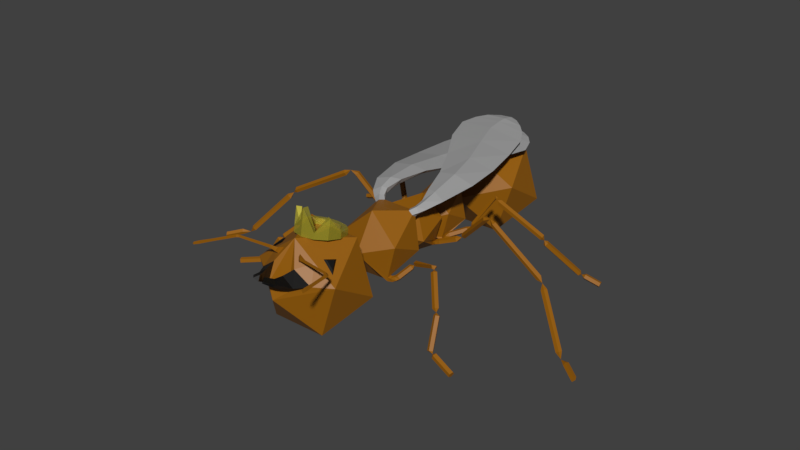 # Source: antQueen.blend  (saved by Blender 2.80.74; exported with 4.5.12 LTS)
import bpy
from mathutils import Matrix  # noqa: F401  (used for matrix-valued properties, if any)

bpy.ops.wm.read_factory_settings(use_empty=True)
scene = bpy.context.scene
scene.name = 'Scene'

# ---- materials (node trees are filled in below, after node groups)
mat_gold = bpy.data.materials.new('Gold')
mat_gold.use_transparent_shadow = False
mat_wing = bpy.data.materials.new('Wing')
mat_wing.use_transparent_shadow = False
mat_skin = bpy.data.materials.new('Skin')
mat_skin.use_transparent_shadow = False
mat_eye = bpy.data.materials.new('Eye')
mat_eye.use_transparent_shadow = False

# ---- material node trees
mat_gold.use_nodes = True; mat_gold.node_tree.nodes.clear()
_N = mat_gold.node_tree.nodes; _L = mat_gold.node_tree.links
n0 = _N.new('ShaderNodeOutputMaterial'); n0.name = 'Material Output'; n0.location = (300, 300)
n1 = _N.new('ShaderNodeBsdfPrincipled'); n1.name = 'Principled BSDF'; n1.location = (10, 300)
n1.distribution = 'GGX'
n1.subsurface_method = 'BURLEY'
n1.inputs[0].default_value = (0.7613, 0.6667, 0.05787, 1.0)
n1.inputs[1].default_value = 0.4625
n1.inputs[2].default_value = 0.3375
n1.inputs[3].default_value = 1.45
n1.inputs[4].default_value = 0.5625
n1.inputs[27].default_value = (0.0, 0.0, 0.0, 1.0)
n1.inputs[28].default_value = 1.0
_L.new(n1.outputs[0], n0.inputs[0])
n0.is_active_output = True
mat_wing.use_nodes = True; mat_wing.node_tree.nodes.clear()
_N = mat_wing.node_tree.nodes; _L = mat_wing.node_tree.links
n0 = _N.new('ShaderNodeOutputMaterial'); n0.name = 'Material Output'; n0.location = (300, 300)
n1 = _N.new('ShaderNodeBsdfPrincipled'); n1.name = 'Principled BSDF'; n1.location = (10, 300)
n1.distribution = 'GGX'
n1.subsurface_method = 'BURLEY'
n1.inputs[0].default_value = (0.3588, 0.3588, 0.3588, 1.0)
n1.inputs[3].default_value = 1.45
n1.inputs[27].default_value = (0.0, 0.0, 0.0, 1.0)
n1.inputs[28].default_value = 1.0
_L.new(n1.outputs[0], n0.inputs[0])
n0.is_active_output = True
mat_skin.use_nodes = True; mat_skin.node_tree.nodes.clear()
_N = mat_skin.node_tree.nodes; _L = mat_skin.node_tree.links
n0 = _N.new('ShaderNodeOutputMaterial'); n0.name = 'Material Output'; n0.location = (300, 300)
n1 = _N.new('ShaderNodeBsdfPrincipled'); n1.name = 'Principled BSDF'; n1.location = (10, 300)
n1.distribution = 'GGX'
n1.subsurface_method = 'BURLEY'
n1.inputs[0].default_value = (0.3108, 0.1127, 0.0, 1.0)
n1.inputs[3].default_value = 1.45
n1.inputs[27].default_value = (0.0, 0.0, 0.0, 1.0)
n1.inputs[28].default_value = 1.0
_L.new(n1.outputs[0], n0.inputs[0])
n0.is_active_output = True
mat_eye.use_nodes = True; mat_eye.node_tree.nodes.clear()
_N = mat_eye.node_tree.nodes; _L = mat_eye.node_tree.links
n0 = _N.new('ShaderNodeOutputMaterial'); n0.name = 'Material Output'; n0.location = (300, 300)
n1 = _N.new('ShaderNodeBsdfPrincipled'); n1.name = 'Principled BSDF'; n1.location = (10, 300)
n1.distribution = 'GGX'
n1.subsurface_method = 'BURLEY'
n1.inputs[0].default_value = (0.0, 0.0, 0.0, 1.0)
n1.inputs[3].default_value = 1.45
n1.inputs[27].default_value = (0.0, 0.0, 0.0, 1.0)
n1.inputs[28].default_value = 1.0
_L.new(n1.outputs[0], n0.inputs[0])
n0.is_active_output = True

# ---- world
world_world = bpy.data.worlds.new('World'); scene.world = world_world
world_world.color = (0.05088, 0.05088, 0.05088)
world_world.use_sun_shadow = False
world_world.sun_shadow_jitter_overblur = 0.0

# ---- meshes
me_cylinder_002 = bpy.data.meshes.new('Cylinder.002')
me_cylinder_002.from_pydata([(0.3679, -2.892, 2.238), (0.3679, -2.892, 2.349), (0.3186, -3.076, 2.238), (0.3186, -3.076, 2.606), (0.184, -3.211, 2.238), (0.184, -3.211, 2.349), (-3.031e-08, -3.26, 2.238), (-3.031e-08, -3.26, 2.726), (-0.184, -3.211, 2.238), (-0.184, -3.211, 2.349), (-0.3186, -3.076, 2.238), (-0.3186, -3.076, 2.606), (-0.3679, -2.892, 2.238), (-0.3679, -2.892, 2.349), (-0.3186, -2.708, 2.238), (-0.3186, -2.708, 2.349), (-0.184, -2.617, 2.229), (-0.184, -2.617, 2.341), (-1.536e-07, -2.587, 2.226), (-1.536e-07, -2.587, 2.337), (0.184, -2.617, 2.229), (0.184, -2.617, 2.341), (0.3186, -2.708, 2.238), (0.3186, -2.708, 2.349), (0.4709, -2.892, 2.238), (0.4079, -3.127, 2.238), (0.4079, -3.127, 2.606), (0.4709, -2.892, 2.349), (0.2355, -3.3, 2.238), (0.2355, -3.3, 2.349), (-4.117e-08, -3.363, 2.238), (-4.117e-08, -3.363, 2.726), (-0.2355, -3.3, 2.238), (-0.2355, -3.3, 2.349), (-0.4079, -3.127, 2.238), (-0.4079, -3.127, 2.606), (-0.4709, -2.892, 2.238), (-0.4709, -2.892, 2.349), (-0.4079, -2.657, 2.238), (-0.4079, -2.657, 2.349), (-0.2355, -2.527, 2.229), (-0.2355, -2.527, 2.341), (-1.984e-07, -2.484, 2.226), (-1.984e-07, -2.484, 2.337), (0.2355, -2.527, 2.229), (0.2355, -2.527, 2.341), (0.4078, -2.657, 2.238), (0.4078, -2.657, 2.349), (0.3098, -0.9462, 2.368), (0.3685, -1.04, 2.368), (0.4544, -0.9381, 2.263), (0.4674, -0.9215, 2.282), (0.547, -0.9763, 2.356), (0.4567, -0.947, 2.441), (0.3855, -0.8893, 2.427), (0.3911, -0.8577, 2.323), (0.5433, -0.8225, 2.358), (0.6715, -0.8945, 2.443), (0.5267, -0.8304, 2.539), (0.432, -0.7723, 2.524), (0.4781, -0.7327, 2.401), (0.6652, -0.5728, 2.515), (0.8338, -0.6553, 2.592), (0.5587, -0.5961, 2.686), (0.3512, -0.5279, 2.677), (0.4234, -0.4694, 2.567), (0.5921, 0.00199, 2.757), (0.9702, -0.008571, 2.812), (0.5305, -0.02885, 2.918), (0.17, -0.01831, 2.863), (0.2803, -0.001637, 2.776), (0.4714, 0.629, 2.942), (0.9378, 0.621, 2.984), (0.3642, 0.6003, 3.092), (-0.1845, 0.6107, 3.038), (-0.03724, 0.6265, 2.955), (0.2924, 1.272, 3.12), (0.8207, 1.262, 3.173), (0.1156, 1.242, 3.275), (-0.6166, 1.252, 3.221), (-0.3724, 1.269, 3.137), (0.1381, 1.803, 3.289), (0.6791, 1.794, 3.333), (-0.07386, 1.776, 3.43), (-0.8073, 1.786, 3.377), (-0.5414, 1.805, 3.278), (0.0852, 2.091, 3.357), (0.4974, 2.076, 3.433), (-0.09678, 2.061, 3.511), (-0.6928, 2.069, 3.472), (-0.4722, 2.091, 3.358), (0.03149, 2.262, 3.434), (0.3065, 2.25, 3.499), (-0.08688, 2.238, 3.559), (-0.5238, 2.243, 3.534), (-0.3528, 2.262, 3.435), (-0.02422, 2.396, 3.516), (0.1112, 2.39, 3.543), (-0.06585, 2.385, 3.573), (-0.2924, 2.387, 3.562), (-0.207, 2.394, 3.523), (-0.06054, 2.447, 3.568), (-0.9218, -2.401, 1.255), (-0.6301, -3.154, 1.98), (-0.5697, -3.195, 0.6479), (-0.713, -3.272, 1.868), (-0.5607, -3.265, 1.98), (-0.5786, -3.595, 1.598), (-0.1958, -3.536, 2.034), (-0.7539, -3.294, 1.79), (-0.6147, -3.096, 1.978), (-0.4981, -3.282, 1.978), (-0.9218, -3.383, 1.63), (-0.4187, -3.846, 1.58), (-0.2613, -3.587, 1.92), (-0.2455, -3.766, 1.45), (-0.1955, -3.889, 1.741), (-0.1989, -3.956, 1.523), (-0.2672, -4.1, 1.657), (-0.1507, -4.024, 1.706), (-0.1567, -4.067, 1.573), (-0.1165, -4.242, 1.692), (-0.05735, -4.159, 1.734), (-0.0419, -4.191, 1.632), (-0.3205, -3.521, 1.952), (-0.4609, -3.442, 1.933), (-0.2424, -3.685, 1.817), (-0.2523, -3.613, 2.028), (-0.2853, -3.645, 1.959), (-0.3291, -3.602, 1.972), (-0.3038, -3.672, 2.051), (-0.3236, -3.674, 1.987), (-0.3411, -3.63, 2.001), (-0.3485, -3.703, 2.064), (-0.3666, -3.698, 2.003), (-0.3706, -3.654, 2.019), (-1.042, -3.776, 2.043), (-1.049, -3.772, 1.994), (-1.053, -3.737, 2.005), (-1.065, -3.79, 2.043), (-1.068, -3.788, 1.993), (-1.091, -3.761, 2.003), (-1.084, -3.807, 2.042), (-1.084, -3.806, 1.992), (-1.116, -3.787, 2.0), (-1.093, -3.831, 2.041), (-1.09, -3.829, 1.991), (-1.129, -3.821, 1.998), (-1.173, -4.127, 2.026), (-1.17, -4.125, 1.977), (-1.207, -4.117, 1.984), (-1.205, -4.246, 2.02), (-1.202, -4.245, 1.971), (-1.239, -4.236, 1.978), (-1.258, -4.452, 2.016), (-1.254, -4.45, 1.958), (-1.298, -4.441, 1.966), (-1.285, -4.544, 2.004), (-1.282, -4.542, 1.958), (-1.317, -4.534, 1.964), (0.0, -1.91, 1.631), (0.0, -2.285, 0.6484), (0.9218, -2.401, 1.255), (0.6301, -3.154, 1.98), (0.5697, -3.195, 0.6479), (0.713, -3.272, 1.868), (0.5607, -3.265, 1.98), (0.0, -3.874, 1.254), (0.5786, -3.595, 1.598), (0.1958, -3.536, 2.034), (0.7539, -3.294, 1.79), (0.6147, -3.096, 1.978), (0.4981, -3.282, 1.978), (0.9218, -3.383, 1.63), (0.4187, -3.846, 1.58), (0.2613, -3.587, 1.92), (0.2455, -3.766, 1.45), (0.1955, -3.889, 1.741), (0.1989, -3.956, 1.523), (0.2672, -4.1, 1.657), (0.1507, -4.024, 1.706), (0.1567, -4.067, 1.573), (0.1165, -4.242, 1.692), (0.05735, -4.159, 1.734), (0.0419, -4.191, 1.632), (0.3205, -3.521, 1.952), (0.4609, -3.442, 1.933), (0.2424, -3.685, 1.817), (0.2523, -3.613, 2.028), (0.2853, -3.645, 1.959), (0.3291, -3.602, 1.972), (0.3038, -3.672, 2.051), (0.3236, -3.674, 1.987), (0.3411, -3.63, 2.001), (0.3485, -3.703, 2.064), (0.3666, -3.698, 2.003), (0.3706, -3.654, 2.019), (1.042, -3.776, 2.043), (1.049, -3.772, 1.994), (1.053, -3.737, 2.005), (1.065, -3.79, 2.043), (1.068, -3.788, 1.993), (1.091, -3.761, 2.003), (1.084, -3.807, 2.042), (1.084, -3.806, 1.992), (1.116, -3.787, 2.0), (1.093, -3.831, 2.041), (1.09, -3.829, 1.991), (1.129, -3.821, 1.998), (1.173, -4.127, 2.026), (1.17, -4.125, 1.977), (1.207, -4.117, 1.984), (1.205, -4.246, 2.02), (1.202, -4.245, 1.971), (1.239, -4.236, 1.978), (1.258, -4.452, 2.016), (1.254, -4.45, 1.958), (1.298, -4.441, 1.966), (1.285, -4.544, 2.004), (1.282, -4.542, 1.958), (1.317, -4.534, 1.964), (0.6071, -0.8922, 1.67), (0.6224, -1.611, 1.855), (0.2641, -0.7517, 2.194), (0.3737, -0.6805, 1.744), (0.3884, -1.335, 1.211), (0.4064, -1.393, 1.256), (0.4123, -1.454, 1.214), (0.398, -1.435, 1.142), (0.3832, -1.361, 1.141), (0.469, -1.34, 1.225), (0.4643, -1.399, 1.26), (0.4873, -1.45, 1.22), (0.5062, -1.423, 1.159), (0.4949, -1.355, 1.162), (0.5262, -1.328, 1.23), (0.5083, -1.376, 1.276), (0.548, -1.432, 1.263), (0.5905, -1.419, 1.208), (0.5771, -1.355, 1.187), (0.5582, -1.319, 1.26), (0.5454, -1.369, 1.305), (0.6022, -1.414, 1.302), (0.65, -1.391, 1.255), (0.6228, -1.333, 1.228), (0.7087, -1.169, 1.458), (0.6946, -1.219, 1.503), (0.7511, -1.264, 1.5), (0.7989, -1.242, 1.453), (0.7731, -1.184, 1.427), (0.7822, -1.191, 1.507), (1.547, -1.597, 1.753), (2.162, -2.129, 0.591), (2.658, -2.237, 0.4406), (2.639, -2.154, 0.3685), (0.8517, -1.154, 1.565), (0.8059, -1.193, 1.603), (0.8012, -1.254, 1.572), (0.8439, -1.253, 1.516), (0.8752, -1.191, 1.512), (1.544, -1.525, 1.774), (1.568, -1.569, 1.822), (1.495, -1.624, 1.823), (1.507, -1.615, 1.763), (1.488, -1.554, 1.752), (2.067, -2.082, 0.5934), (1.524, -1.654, 1.71), (1.584, -1.663, 1.75), (1.626, -1.606, 1.745), (1.593, -1.563, 1.702), (1.53, -1.592, 1.68), (1.856, -1.908, 1.231), (1.916, -1.917, 1.271), (1.958, -1.86, 1.266), (1.925, -1.817, 1.223), (1.862, -1.846, 1.201), (1.941, -1.894, 1.191), (2.132, -2.068, 0.6126), (2.163, -2.127, 0.6363), (2.11, -2.173, 0.641), (2.049, -2.145, 0.6161), (1.925, -1.939, 1.152), (1.987, -1.968, 1.175), (2.042, -1.922, 1.169), (2.014, -1.865, 1.141), (1.941, -1.876, 1.131), (2.667, -2.127, 0.4262), (2.679, -2.178, 0.4707), (2.236, -2.128, 0.6289), (2.224, -2.077, 0.5843), (2.196, -2.104, 0.5267), (2.215, -2.187, 0.5988), (2.191, -2.172, 0.5356), (2.634, -2.222, 0.3775), (-0.6126, -0.901, 1.671), (-0.001274, -0.7464, 1.245), (4.737e-07, -1.629, 2.368), (-0.6255, -1.613, 1.849), (-0.2641, -0.7517, 2.194), (-0.3871, -0.6888, 1.742), (-0.0002797, -0.6035, 1.445), (-0.3883, -1.338, 1.219), (-0.4089, -1.399, 1.258), (-0.4131, -1.457, 1.211), (-0.3951, -1.432, 1.142), (-0.3798, -1.358, 1.147), (-0.4696, -1.344, 1.229), (-0.467, -1.405, 1.26), (-0.4882, -1.452, 1.214), (-0.5039, -1.42, 1.155), (-0.4924, -1.353, 1.164), (-0.5269, -1.331, 1.232), (-0.5116, -1.383, 1.275), (-0.551, -1.438, 1.255), (-0.5906, -1.42, 1.2), (-0.5757, -1.354, 1.186), (-0.5602, -1.325, 1.262), (-0.5501, -1.379, 1.303), (-0.6069, -1.422, 1.294), (-0.6522, -1.395, 1.247), (-0.6233, -1.335, 1.227), (-0.719, -1.191, 1.465), (-0.7079, -1.245, 1.507), (-0.7647, -1.289, 1.498), (-0.81, -1.262, 1.45), (-0.7823, -1.202, 1.431), (-0.7893, -1.216, 1.511), (-1.637, -1.48, 1.747), (-2.592, -1.658, 0.6826), (-3.058, -1.883, 0.5893), (-3.061, -1.814, 0.5026), (-0.8458, -1.173, 1.576), (-0.8103, -1.226, 1.606), (-0.822, -1.282, 1.568), (-0.8647, -1.265, 1.515), (-0.8794, -1.197, 1.52), (-1.612, -1.413, 1.773), (-1.647, -1.455, 1.817), (-1.618, -1.518, 1.809), (-1.567, -1.515, 1.76), (-1.563, -1.45, 1.738), (-2.524, -1.579, 0.6835), (-1.636, -1.534, 1.696), (-1.688, -1.537, 1.745), (-1.717, -1.474, 1.753), (-1.682, -1.432, 1.709), (-1.633, -1.469, 1.674), (-2.106, -1.657, 1.265), (-2.157, -1.66, 1.315), (-2.186, -1.597, 1.323), (-2.151, -1.555, 1.279), (-2.102, -1.592, 1.243), (-2.18, -1.624, 1.234), (-2.577, -1.593, 0.7088), (-2.58, -1.665, 0.7188), (-2.52, -1.686, 0.6849), (-2.484, -1.631, 0.6657), (-2.172, -1.638, 1.174), (-2.209, -1.695, 1.192), (-2.271, -1.676, 1.224), (-2.273, -1.608, 1.227), (-2.212, -1.584, 1.195), (-3.092, -1.782, 0.5563), (-3.09, -1.825, 0.6099), (-2.662, -1.665, 0.7253), (-2.664, -1.623, 0.6717), (-2.633, -1.654, 0.618), (-2.63, -1.724, 0.7047), (-2.612, -1.717, 0.6384), (-3.04, -1.877, 0.5231), (0.4618, -0.5987, 1.73), (0.3204, -0.7099, 2.275), (0.4827, -0.1589, 2.121), (0.2815, -0.02411, 2.052), (0.1944, 0.07198, 1.616), (0.3022, -0.1208, 1.588), (0.296, -0.09301, 1.516), (0.2862, -0.02177, 1.511), (0.2975, -0.003803, 1.577), (0.3103, -0.05403, 1.617), (0.3696, -0.0737, 1.651), (0.3652, -0.1336, 1.623), (0.3793, -0.1249, 1.559), (0.3924, -0.05968, 1.548), (0.3864, -0.02804, 1.605), (0.7898, -0.04231, 1.828), (0.8089, -0.0984, 1.795), (0.8359, -0.08019, 1.735), (0.8334, -0.01285, 1.731), (0.8049, 0.01056, 1.788), (0.9124, -0.03095, 1.833), (1.808, -0.5044, 2.517), (3.12, -0.6179, 1.927), (3.094, -0.563, 1.896), (3.062, -0.5826, 1.839), (0.935, -0.09168, 1.924), (0.9683, -0.1211, 1.871), (1.019, -0.07847, 1.848), (1.017, -0.02265, 1.886), (0.9651, -0.03081, 1.933), (1.631, -0.472, 2.502), (1.663, -0.4993, 2.448), (1.715, -0.4567, 2.427), (1.715, -0.403, 2.467), (1.663, -0.4125, 2.514), (3.068, -0.6497, 1.834), (1.938, -0.4645, 2.465), (1.947, -0.5217, 2.5), (1.902, -0.4791, 2.408), (1.888, -0.5454, 2.408), (1.916, -0.5717, 2.465), (4.349, -1.144, 0.6468), (4.372, -1.117, 0.705), (4.397, -1.055, 0.6923), (4.389, -1.043, 0.6263), (4.359, -1.098, 0.5981), (3.105, -0.6715, 1.888), (3.182, -0.6347, 1.815), (3.304, -0.6435, 1.75), (3.259, -0.6023, 1.715), (3.205, -0.6392, 1.69), (3.215, -0.7034, 1.709), (3.276, -0.706, 1.746), (3.824, -0.8821, 0.859), (3.807, -0.8177, 0.8459), (3.86, -0.7789, 0.8716), (3.909, -0.8192, 0.9006), (3.887, -0.883, 0.8928), (3.933, -0.8474, 0.7668), (4.068, -0.9099, 0.6867), (4.097, -0.855, 0.7149), (4.105, -0.8669, 0.7809), (4.08, -0.9291, 0.7936), (4.057, -0.9557, 0.7354), (0.4292, -0.07962, 1.679), (0.427, -0.03314, 1.631), (0.453, -0.06054, 1.576), (0.4712, -0.124, 1.59), (0.4565, -0.1357, 1.654), (0.004401, -0.5086, 1.35), (-0.4843, -0.6084, 1.721), (-0.3204, -0.7099, 2.275), (-0.499, -0.1728, 2.124), (2.015e-07, -0.2338, 2.464), (-6.77e-09, -0.08106, 2.298), (-0.2956, -0.03544, 2.071), (-0.1896, 0.0555, 1.665), (-0.3174, -0.1341, 1.589), (-0.2819, -0.09507, 1.531), (-0.2559, -0.02802, 1.54), (-0.2876, -0.02043, 1.607), (-0.3232, -0.07479, 1.631), (-0.3939, -0.0869, 1.642), (-0.3912, -0.1393, 1.602), (-0.3805, -0.1153, 1.542), (-0.3767, -0.04818, 1.545), (-0.385, -0.03061, 1.607), (-0.8411, 0.001834, 1.709), (-0.8578, -0.04065, 1.659), (-0.8586, -0.00549, 1.601), (-0.8425, 0.05872, 1.616), (-0.8316, 0.06324, 1.682), (-0.9468, 0.03942, 1.694), (-1.704, -0.4352, 2.487), (-2.981, -0.6018, 1.841), (-2.964, -0.5383, 1.824), (-2.93, -0.54, 1.765), (-0.9524, -0.02027, 1.788), (-0.9945, -0.05054, 1.742), (-1.049, -0.008339, 1.726), (-1.04, 0.04801, 1.762), (-0.9808, 0.04064, 1.801), (-1.533, -0.3945, 2.47), (-1.574, -0.4227, 2.422), (-1.629, -0.3805, 2.408), (-1.622, -0.3262, 2.448), (-1.563, -0.3349, 2.486), (-2.925, -0.6045, 1.746), (-1.841, -0.4046, 2.439), (-1.839, -0.4686, 2.46), (-1.803, -0.401, 2.381), (-1.778, -0.4629, 2.367), (-1.8, -0.5046, 2.416), (-4.26, -1.22, 0.599), (-4.289, -1.187, 0.6511), (-4.305, -1.124, 0.6306), (-4.285, -1.118, 0.5659), (-4.257, -1.178, 0.5464), (-2.957, -0.6426, 1.793), (-3.016, -0.6132, 1.727), (-3.129, -0.6717, 1.676), (-3.125, -0.6085, 1.653), (-3.067, -0.6047, 1.612), (-3.035, -0.6656, 1.61), (-3.074, -0.707, 1.649), (-3.686, -0.9415, 0.8139), (-3.711, -0.8784, 0.8207), (-3.769, -0.8798, 0.8628), (-3.779, -0.9438, 0.882), (-3.728, -0.982, 0.8517), (-3.824, -0.944, 0.7446), (-3.965, -1.007, 0.6636), (-3.993, -0.9477, 0.6832), (-4.013, -0.9533, 0.7479), (-3.997, -1.016, 0.7683), (-3.968, -1.049, 0.7162), (-0.4604, -0.08484, 1.652), (-0.433, -0.03165, 1.62), (-0.4431, -0.04103, 1.555), (-0.4767, -0.1, 1.547), (-0.4874, -0.1271, 1.607), (0.4628, 0.6238, 1.94), (0.3205, 0.5127, 2.509), (0.4452, 0.07795, 2.122), (0.3895, 0.233, 1.589), (0.3361, 0.2275, 1.633), (0.2949, 0.1747, 1.615), (0.3231, 0.1465, 1.566), (0.381, 0.1834, 1.544), (0.4183, 0.2127, 1.613), (0.3581, 0.2129, 1.651), (0.3328, 0.1496, 1.654), (0.3773, 0.1104, 1.618), (0.4302, 0.1493, 1.592), (0.4374, 0.1994, 1.628), (0.3813, 0.2131, 1.669), (0.3694, 0.1588, 1.708), (0.418, 0.1115, 1.69), (0.4601, 0.1366, 1.641), (0.473, 0.2022, 1.656), (0.4226, 0.2325, 1.695), (0.4165, 0.1974, 1.752), (0.463, 0.1454, 1.749), (0.4979, 0.1484, 1.69), (0.7352, 0.3938, 1.797), (0.6849, 0.424, 1.836), (0.6787, 0.3889, 1.893), (0.7252, 0.3369, 1.89), (0.7601, 0.3399, 1.831), (0.7526, 0.4322, 1.907), (1.192, 0.4635, 2.551), (1.135, 0.4844, 2.582), (1.134, 0.5512, 2.576), (1.167, 0.5684, 2.554), (0.8121, 0.5112, 1.939), (0.7525, 0.4908, 1.973), (0.7564, 0.4238, 1.98), (0.8185, 0.4027, 1.951), (0.8529, 0.4567, 1.926), (1.178, 0.5148, 2.53), (1.195, 0.5411, 2.511), (1.207, 0.554, 2.429), (1.253, 0.5451, 2.481), (1.249, 0.5996, 2.52), (1.201, 0.6422, 2.493), (1.175, 0.614, 2.437), (2.0, 0.9868, 1.905), (2.046, 0.9778, 1.957), (2.042, 1.032, 1.997), (1.994, 1.075, 1.97), (1.968, 1.047, 1.913), (2.056, 1.051, 1.895), (2.048, 1.065, 1.803), (2.11, 1.03, 1.807), (2.148, 1.054, 1.859), (2.109, 1.103, 1.888), (2.047, 1.11, 1.853), (2.51, 1.717, 1.225), (2.573, 1.682, 1.229), (2.611, 1.706, 1.281), (2.571, 1.755, 1.31), (2.509, 1.762, 1.275), (2.604, 1.748, 1.244), (2.661, 1.761, 1.171), (2.687, 1.71, 1.208), (2.7, 1.734, 1.27), (2.682, 1.799, 1.272), (2.657, 1.816, 1.21), (2.978, 1.839, 1.087), (3.004, 1.789, 1.124), (3.017, 1.812, 1.186), (2.999, 1.877, 1.187), (2.974, 1.894, 1.126), (-3.972e-07, 0.8947, 2.168), (-0.4853, 0.6225, 1.951), (-0.0006023, 0.6907, 1.566), (-0.3205, 0.5127, 2.509), (5.329e-07, 0.0005069, 2.509), (-0.4654, 0.07573, 2.145), (-0.3838, 0.2381, 1.563), (-0.3565, 0.2311, 1.621), (-0.3112, 0.1789, 1.616), (-0.3136, 0.1513, 1.565), (-0.1981, 0.2028, 1.448), (-0.4249, 0.2174, 1.572), (-0.3845, 0.2161, 1.629), (-0.3614, 0.1527, 1.638), (-0.3876, 0.1149, 1.588), (-0.4269, 0.1548, 1.547), (-0.4485, 0.2035, 1.579), (-0.4132, 0.2157, 1.637), (-0.4169, 0.16, 1.675), (-0.4545, 0.1134, 1.641), (-0.4741, 0.1403, 1.582), (-0.4929, 0.2054, 1.593), (-0.4621, 0.2342, 1.647), (-0.479, 0.1969, 1.701), (-0.5203, 0.1452, 1.681), (-0.5289, 0.1504, 1.614), (-0.7958, 0.392, 1.641), (-0.765, 0.4207, 1.695), (-0.7819, 0.3835, 1.749), (-0.8232, 0.3317, 1.729), (-0.8318, 0.3369, 1.662), (-0.8583, 0.4269, 1.737), (-1.255, 0.4839, 2.398), (-1.192, 0.5087, 2.421), (-1.192, 0.5751, 2.41), (-1.254, 0.5913, 2.38), (-0.9277, 0.5087, 1.759), (-0.8668, 0.4936, 1.791), (-0.8678, 0.4275, 1.803), (-0.9292, 0.4017, 1.779), (-0.9661, 0.4518, 1.752), (-1.294, 0.5349, 2.372), (-1.246, 0.5498, 2.38), (-1.28, 0.5478, 2.309), (-1.304, 0.5575, 2.369), (-1.279, 0.6169, 2.39), (-1.241, 0.6439, 2.343), (-1.241, 0.6012, 2.293), (-2.121, 0.9995, 1.912), (-2.148, 1.009, 1.974), (-2.124, 1.069, 1.997), (-2.081, 1.096, 1.949), (-2.079, 1.053, 1.897), (-2.179, 1.072, 1.908), (-2.246, 1.061, 1.838), (-2.29, 1.075, 1.89), (-2.259, 1.125, 1.927), (-2.195, 1.141, 1.897), (-2.187, 1.102, 1.842), (-2.741, 1.726, 1.3), (-2.785, 1.741, 1.352), (-2.754, 1.79, 1.388), (-2.69, 1.806, 1.359), (-2.682, 1.767, 1.304), (-2.772, 1.803, 1.309), (-2.858, 1.749, 1.276), (-2.874, 1.77, 1.338), (-2.864, 1.837, 1.34), (-2.841, 1.857, 1.279), (-2.838, 1.803, 1.239), (-3.182, 1.795, 1.189), (-3.198, 1.815, 1.252), (-3.188, 1.882, 1.254), (-3.165, 1.903, 1.193), (-3.162, 1.848, 1.153), (-0.9218, 2.362, 2.168), (-0.5697, 2.174, 3.15), (-0.5697, 1.568, 1.561), (-0.9218, 1.38, 2.543), (0.0, 2.853, 2.544), (0.0, 2.479, 1.561), (0.9218, 2.362, 2.168), (0.5697, 2.174, 3.15), (0.5697, 1.568, 1.561), (0.9218, 1.38, 2.543), (0.0, 1.297, 2.974), (0.0, 0.889, 2.167), (-0.5697, -2.589, 2.238), (0.0, -3.5, 2.237), (0.5697, -2.589, 2.238), (0.3685, -0.8762, 2.306), (0.4519, -1.03, 2.303), (-0.4552, -0.9394, 2.263), (-0.4521, -1.03, 2.303), (-0.3685, -1.04, 2.368), (-0.3098, -0.9462, 2.368), (-0.3685, -0.8762, 2.306), (-0.3685, -0.8762, 2.306), (-0.3098, -0.9462, 2.368), (-0.3685, -1.04, 2.368), (-0.4519, -1.03, 2.303), (-0.4544, -0.9381, 2.263), (-0.4674, -0.9215, 2.282), (-0.547, -0.9763, 2.356), (-0.4567, -0.947, 2.441), (-0.3855, -0.8893, 2.427), (-0.3911, -0.8577, 2.323), (-0.5433, -0.8225, 2.358), (-0.6715, -0.8945, 2.443), (-0.5267, -0.8304, 2.539), (-0.432, -0.7723, 2.524), (-0.4781, -0.7327, 2.401), (-0.6618, -0.5431, 2.512), (-0.8402, -0.6223, 2.587), (-0.5574, -0.5637, 2.666), (-0.3428, -0.5012, 2.67), (-0.4167, -0.4447, 2.562), (-0.5921, 0.01334, 2.697), (-0.9702, 0.002784, 2.753), (-0.5305, -0.01211, 2.83), (-0.17, -0.006951, 2.803), (-0.2803, 0.009718, 2.716), (-0.4714, 0.6513, 2.826), (-0.9378, 0.6419, 2.875), (-0.3642, 0.6257, 2.96), (0.1845, 0.6344, 2.914), (0.03724, 0.6475, 2.846), (-0.2924, 1.298, 2.985), (-0.8207, 1.288, 3.037), (-0.1156, 1.274, 3.11), (0.6166, 1.282, 3.07), (0.3724, 1.294, 3.002), (-0.1381, 1.838, 3.106), (-0.6791, 1.827, 3.159), (0.07386, 1.811, 3.243), (0.8073, 1.822, 3.19), (0.5414, 1.832, 3.135), (-0.0852, 2.126, 3.174), (-0.4974, 2.114, 3.237), (0.09678, 2.099, 3.315), (0.6928, 2.106, 3.276), (0.4722, 2.122, 3.194), (-0.03149, 2.302, 3.225), (-0.3065, 2.29, 3.29), (0.08688, 2.278, 3.351), (0.5238, 2.283, 3.326), (0.3528, 2.302, 3.226), (0.02422, 2.436, 3.307), (-0.1112, 2.43, 3.335), (0.06585, 2.425, 3.364), (0.2924, 2.427, 3.354), (0.207, 2.434, 3.314), (0.06054, 2.487, 3.359)], [], [(24, 27, 26, 25), (25, 26, 29, 28), (28, 29, 31, 30), (30, 31, 33, 32), (32, 33, 35, 34), (34, 35, 37, 36), (36, 37, 39, 38), (38, 39, 41, 40), (40, 41, 43, 42), (42, 43, 45, 44), (10, 12, 13, 11), (44, 45, 47, 46), (46, 47, 27, 24), (8, 10, 11, 9), (2, 0, 24, 25), (1, 3, 26, 27), (4, 2, 25, 28), (3, 5, 29, 26), (6, 4, 28, 30), (5, 7, 31, 29), (8, 6, 30, 32), (7, 9, 33, 31), (10, 8, 32, 34), (9, 11, 35, 33), (12, 10, 34, 36), (11, 13, 37, 35), (14, 12, 36, 38), (13, 15, 39, 37), (16, 14, 38, 40), (15, 17, 41, 39), (18, 16, 40, 42), (17, 19, 43, 41), (20, 18, 42, 44), (19, 21, 45, 43), (22, 20, 44, 46), (21, 23, 47, 45), (0, 22, 46, 24), (23, 1, 27, 47), (12, 14, 15, 13), (14, 16, 17, 15), (16, 18, 19, 17), (18, 20, 21, 19), (20, 22, 23, 21), (22, 0, 1, 23), (0, 2, 3, 1), (2, 4, 5, 3), (4, 6, 7, 5), (6, 8, 9, 7), (673, 50, 674, 49, 48), (54, 53, 58, 59), (49, 674, 52, 53), (673, 48, 54, 55), (674, 50, 51, 52), (48, 49, 53, 54), (50, 673, 55, 51), (60, 59, 64, 65), (52, 51, 56, 57), (55, 54, 59, 60), (53, 52, 57, 58), (51, 55, 60, 56), (61, 65, 70, 66), (58, 57, 62, 63), (56, 60, 65, 61), (59, 58, 63, 64), (57, 56, 61, 62), (70, 69, 74, 75), (64, 63, 68, 69), (62, 61, 66, 67), (65, 64, 69, 70), (63, 62, 67, 68), (71, 75, 80, 76), (68, 67, 72, 73), (66, 70, 75, 71), (69, 68, 73, 74), (67, 66, 71, 72), (80, 79, 84, 85), (74, 73, 78, 79), (72, 71, 76, 77), (75, 74, 79, 80), (73, 72, 77, 78), (81, 85, 90, 86), (78, 77, 82, 83), (76, 80, 85, 81), (79, 78, 83, 84), (77, 76, 81, 82), (90, 89, 94, 95), (84, 83, 88, 89), (82, 81, 86, 87), (85, 84, 89, 90), (83, 82, 87, 88), (91, 95, 100, 96), (88, 87, 92, 93), (86, 90, 95, 91), (89, 88, 93, 94), (87, 86, 91, 92), (97, 96, 101), (94, 93, 98, 99), (92, 91, 96, 97), (95, 94, 99, 100), (93, 92, 97, 98), (100, 99, 101), (98, 97, 101), (96, 100, 101), (99, 98, 101), (160, 161, 102), (160, 102, 670), (102, 161, 104), (670, 102, 112), (102, 104, 112), (103, 105, 106), (112, 104, 167), (107, 115, 117, 113), (164, 167, 104), (109, 110, 670, 112), (110, 111, 671, 670), (111, 109, 112, 125, 671), (105, 103, 110, 109), (103, 106, 111, 110), (106, 105, 109, 111), (124, 114, 128, 129), (115, 107, 112, 167), (113, 117, 120, 118), (126, 107, 113, 116), (115, 126, 116, 117), (118, 120, 123, 121), (116, 113, 118, 119), (117, 116, 119, 120), (122, 121, 123), (119, 118, 121, 122), (120, 119, 122, 123), (126, 125, 107), (107, 125, 112), (124, 108, 671, 125), (108, 114, 126, 671), (114, 124, 125, 126), (129, 128, 131, 132), (114, 108, 127, 128), (108, 124, 129, 127), (132, 131, 134, 135), (128, 127, 130, 131), (127, 129, 132, 130), (135, 134, 137, 138), (131, 130, 133, 134), (130, 132, 135, 133), (138, 137, 140, 141), (134, 133, 136, 137), (133, 135, 138, 136), (141, 140, 143, 144), (137, 136, 139, 140), (136, 138, 141, 139), (144, 143, 146, 147), (140, 139, 142, 143), (139, 141, 144, 142), (147, 146, 149, 150), (143, 142, 145, 146), (142, 144, 147, 145), (150, 149, 152, 153), (146, 145, 148, 149), (145, 147, 150, 148), (153, 152, 155, 156), (149, 148, 151, 152), (148, 150, 153, 151), (156, 155, 158, 159), (152, 151, 154, 155), (151, 153, 156, 154), (157, 159, 158), (155, 154, 157, 158), (154, 156, 159, 157), (160, 162, 161), (160, 672, 162), (162, 164, 161), (672, 173, 162), (162, 173, 164), (163, 166, 165), (173, 167, 164), (168, 174, 178, 176), (170, 173, 672, 171), (171, 672, 671, 172), (172, 671, 186, 173, 170), (165, 170, 171, 163), (163, 171, 172, 166), (166, 172, 170, 165), (185, 190, 189, 175), (176, 167, 173, 168), (174, 179, 181, 178), (187, 177, 174, 168), (176, 178, 177, 187), (179, 182, 184, 181), (177, 180, 179, 174), (178, 181, 180, 177), (183, 184, 182), (180, 183, 182, 179), (181, 184, 183, 180), (187, 168, 186), (168, 173, 186), (185, 186, 671, 169), (169, 671, 187, 175), (175, 187, 186, 185), (190, 193, 192, 189), (175, 189, 188, 169), (169, 188, 190, 185), (193, 196, 195, 192), (189, 192, 191, 188), (188, 191, 193, 190), (196, 199, 198, 195), (192, 195, 194, 191), (191, 194, 196, 193), (199, 202, 201, 198), (195, 198, 197, 194), (194, 197, 199, 196), (202, 205, 204, 201), (198, 201, 200, 197), (197, 200, 202, 199), (205, 208, 207, 204), (201, 204, 203, 200), (200, 203, 205, 202), (208, 211, 210, 207), (204, 207, 206, 203), (203, 206, 208, 205), (211, 214, 213, 210), (207, 210, 209, 206), (206, 209, 211, 208), (214, 217, 216, 213), (210, 213, 212, 209), (209, 212, 214, 211), (217, 220, 219, 216), (213, 216, 215, 212), (212, 215, 217, 214), (218, 219, 220), (216, 219, 218, 215), (215, 218, 220, 217), (294, 297, 676, 675), (300, 224, 221, 295), (674, 49, 296, 222), (221, 222, 227, 226), (228, 227, 222, 160), (679, 678, 48, 673, 223, 298), (221, 224, 223, 673, 50), (222, 296, 160), (371, 441, 298, 223), (443, 441, 371), (295, 221, 226, 225), (227, 228, 233, 232), (305, 229, 228, 160, 304), (233, 234, 239, 238), (225, 226, 231, 230), (228, 229, 234, 233), (226, 227, 232, 231), (229, 225, 230, 234), (237, 238, 243, 242), (231, 232, 237, 236), (234, 230, 235, 239), (232, 233, 238, 237), (230, 231, 236, 235), (243, 244, 249, 248), (235, 236, 241, 240), (238, 239, 244, 243), (236, 237, 242, 241), (239, 235, 240, 244), (249, 245, 250), (241, 242, 247, 246), (244, 240, 245, 249), (242, 243, 248, 247), (240, 241, 246, 245), (250, 256, 255), (247, 248, 250), (245, 246, 250), (248, 249, 250), (246, 247, 250), (250, 259, 258), (250, 257, 256), (250, 255, 259), (250, 258, 257), (258, 263, 262, 257), (262, 263, 251), (256, 261, 260, 255), (259, 264, 263, 258), (257, 262, 261, 256), (255, 260, 264, 259), (251, 269, 270), (260, 261, 251), (263, 264, 251), (261, 262, 251), (264, 260, 251), (267, 266, 271, 272), (251, 267, 268), (251, 266, 267), (251, 270, 266), (251, 268, 269), (271, 275, 276), (270, 269, 274, 275), (266, 270, 275, 271), (268, 267, 272, 273), (269, 268, 273, 274), (276, 283, 284), (273, 272, 276), (274, 273, 276), (272, 271, 276), (275, 274, 276), (285, 284, 277, 265), (276, 281, 282), (276, 284, 285), (276, 285, 281), (276, 282, 283), (278, 279, 252), (281, 285, 265, 280), (283, 282, 279, 278), (284, 283, 278, 277), (282, 281, 280, 279), (252, 288, 289), (277, 278, 252), (265, 277, 252), (279, 280, 252), (280, 265, 252), (290, 289, 286, 254), (252, 289, 290), (252, 292, 291), (252, 290, 292), (252, 291, 288), (286, 287, 253, 293, 254), (292, 290, 254, 293), (288, 291, 253, 287), (289, 288, 287, 286), (291, 292, 293, 253), (300, 295, 294, 299), (677, 676, 297, 296), (294, 302, 303, 297), (304, 160, 297, 303), (294, 675, 679, 298, 299), (297, 160, 296), (295, 301, 302, 294), (303, 308, 309, 304), (309, 314, 315, 310), (301, 306, 307, 302), (304, 309, 310, 305), (302, 307, 308, 303), (305, 310, 306, 301), (313, 318, 319, 314), (307, 312, 313, 308), (310, 315, 311, 306), (308, 313, 314, 309), (306, 311, 312, 307), (319, 324, 325, 320), (311, 316, 317, 312), (314, 319, 320, 315), (312, 317, 318, 313), (315, 320, 316, 311), (325, 326, 321), (317, 322, 323, 318), (320, 325, 321, 316), (318, 323, 324, 319), (316, 321, 322, 317), (326, 331, 332), (323, 326, 324), (321, 326, 322), (324, 326, 325), (322, 326, 323), (326, 334, 335), (326, 332, 333), (326, 335, 331), (326, 333, 334), (334, 333, 338, 339), (338, 327, 339), (332, 331, 336, 337), (335, 334, 339, 340), (333, 332, 337, 338), (331, 335, 340, 336), (327, 346, 345), (336, 327, 337), (339, 327, 340), (337, 327, 338), (340, 327, 336), (343, 348, 347, 342), (327, 344, 343), (327, 343, 342), (327, 342, 346), (327, 345, 344), (347, 352, 351), (346, 351, 350, 345), (342, 347, 351, 346), (344, 349, 348, 343), (345, 350, 349, 344), (352, 360, 359), (349, 352, 348), (350, 352, 349), (348, 352, 347), (351, 352, 350), (361, 341, 353, 360), (352, 358, 357), (352, 361, 360), (352, 357, 361), (352, 359, 358), (354, 328, 355), (357, 356, 341, 361), (359, 354, 355, 358), (360, 353, 354, 359), (358, 355, 356, 357), (328, 365, 364), (353, 328, 354), (341, 328, 353), (355, 328, 356), (356, 328, 341), (366, 330, 362, 365), (328, 366, 365), (328, 367, 368), (328, 368, 366), (328, 364, 367), (362, 330, 369, 329, 363), (368, 369, 330, 366), (364, 363, 329, 367), (365, 362, 363, 364), (367, 329, 369, 368), (300, 439, 370, 224), (224, 370, 371, 223), (374, 446, 593, 518), (371, 370, 372), (371, 372, 443), (372, 379, 378, 374, 373), (370, 439, 376, 375), (443, 372, 373, 444), (586, 587, 512), (378, 379, 380, 384), (370, 375, 379, 372), (435, 434, 385, 389), (376, 377, 383, 382), (379, 375, 381, 380), (377, 378, 384, 383), (375, 376, 382, 381), (388, 389, 390), (437, 436, 388, 387), (434, 438, 386, 385), (436, 435, 389, 388), (438, 437, 387, 386), (390, 395, 399), (386, 387, 390), (389, 385, 390), (387, 388, 390), (385, 386, 390), (390, 398, 397), (390, 396, 395), (390, 399, 398), (390, 397, 396), (402, 403, 391), (391, 410, 407), (400, 401, 391), (403, 404, 391), (401, 402, 391), (404, 400, 391), (429, 430, 414, 415), (391, 407, 406), (391, 408, 409), (391, 409, 410), (391, 406, 408), (409, 405, 416, 410), (416, 392, 407, 410), (432, 433, 411, 412), (408, 394, 405, 409), (407, 392, 393, 406), (405, 394, 417), (406, 393, 394, 408), (433, 429, 415, 411), (430, 431, 413, 414), (431, 432, 412, 413), (417, 420, 421), (392, 416, 417), (394, 393, 417), (416, 405, 417), (393, 392, 417), (417, 421, 422), (417, 419, 420), (417, 422, 418), (417, 418, 419), (421, 423, 427, 422), (425, 424, 420, 419), (427, 423, 428), (419, 418, 426, 425), (427, 426, 418, 422), (424, 423, 421, 420), (428, 432, 431), (424, 425, 428), (425, 426, 428), (423, 424, 428), (426, 427, 428), (398, 403, 402, 397), (428, 430, 429), (428, 433, 432), (428, 429, 433), (428, 431, 430), (395, 400, 404, 399), (396, 401, 400, 395), (399, 404, 403, 398), (397, 402, 401, 396), (415, 414, 413, 412, 411), (381, 382, 437, 438), (383, 384, 435, 436), (380, 381, 438, 434), (382, 383, 436, 437), (384, 380, 434, 435), (299, 440, 439, 300), (298, 441, 440, 299), (441, 442, 440), (441, 443, 442), (442, 445, 446, 450, 451), (440, 447, 448, 439), (443, 444, 445, 442), (450, 456, 452, 451), (440, 442, 451, 447), (507, 461, 457, 506), (448, 454, 455, 449), (451, 452, 453, 447), (449, 455, 456, 450), (447, 453, 454, 448), (460, 462, 461), (509, 459, 460, 508), (506, 457, 458, 510), (508, 460, 461, 507), (510, 458, 459, 509), (462, 471, 467), (458, 462, 459), (461, 462, 457), (459, 462, 460), (457, 462, 458), (462, 469, 470), (462, 467, 468), (462, 470, 471), (462, 468, 469), (474, 463, 475), (463, 479, 482), (472, 463, 473), (475, 463, 476), (473, 463, 474), (476, 463, 472), (501, 487, 486, 502), (463, 478, 479), (463, 481, 480), (463, 482, 481), (463, 480, 478), (481, 482, 488, 477), (488, 482, 479, 464), (504, 484, 483, 505), (480, 481, 477, 466), (479, 478, 465, 464), (477, 489, 466), (478, 480, 466, 465), (505, 483, 487, 501), (502, 486, 485, 503), (503, 485, 484, 504), (489, 493, 492), (464, 489, 488), (466, 489, 465), (488, 489, 477), (465, 489, 464), (489, 494, 493), (489, 492, 491), (489, 490, 494), (489, 491, 490), (493, 494, 499, 495), (497, 491, 492, 496), (499, 500, 495), (491, 497, 498, 490), (499, 494, 490, 498), (496, 492, 493, 495), (500, 503, 504), (496, 500, 497), (497, 500, 498), (495, 500, 496), (498, 500, 499), (470, 469, 474, 475), (500, 501, 502), (500, 504, 505), (500, 505, 501), (500, 502, 503), (467, 471, 476, 472), (468, 467, 472, 473), (471, 470, 475, 476), (469, 468, 473, 474), (487, 483, 484, 485, 486), (453, 510, 509, 454), (455, 508, 507, 456), (452, 506, 510, 453), (454, 509, 508, 455), (456, 507, 506, 452), (583, 511, 585), (511, 583, 512), (511, 512, 513), (511, 513, 516, 515), (666, 660, 663), (512, 587, 513), (678, 677, 296, 49, 48), (585, 511, 515, 514), (517, 518, 523, 522), (450, 446, 374, 378, 377, 449), (521, 522, 527, 526), (515, 516, 521, 520), (518, 514, 519, 523), (516, 517, 522, 521), (514, 515, 520, 519), (527, 528, 533, 532), (519, 520, 525, 524), (522, 523, 528, 527), (520, 521, 526, 525), (523, 519, 524, 528), (531, 532, 537, 536), (525, 526, 531, 530), (528, 524, 529, 533), (526, 527, 532, 531), (524, 525, 530, 529), (537, 538, 539), (529, 530, 535, 534), (532, 533, 538, 537), (530, 531, 536, 535), (533, 529, 534, 538), (539, 547, 546), (535, 536, 539), (538, 534, 539), (536, 537, 539), (534, 535, 539), (547, 548, 549, 540), (539, 545, 544), (539, 548, 547), (539, 546, 545), (539, 544, 548), (542, 541, 550), (545, 546, 541, 542), (548, 544, 543, 549), (546, 547, 540, 541), (544, 545, 542, 543), (550, 554, 555), (549, 543, 550), (540, 549, 550), (543, 542, 550), (541, 540, 550), (554, 553, 558, 559), (550, 551, 552), (550, 553, 554), (550, 555, 551), (550, 552, 553), (556, 560, 561), (552, 551, 556, 557), (555, 554, 559, 560), (551, 555, 560, 556), (553, 552, 557, 558), (561, 564, 565), (558, 557, 561), (559, 558, 561), (557, 556, 561), (560, 559, 561), (562, 566, 571, 567), (561, 562, 563), (561, 565, 566), (561, 566, 562), (561, 563, 564), (571, 570, 572), (564, 563, 568, 569), (565, 564, 569, 570), (563, 562, 567, 568), (566, 565, 570, 571), (572, 574, 575), (567, 571, 572), (569, 568, 572), (570, 569, 572), (568, 567, 572), (574, 573, 578, 579), (572, 575, 576), (572, 573, 574), (572, 576, 577), (572, 577, 573), (581, 580, 579, 578, 582), (577, 576, 581, 582), (573, 577, 582, 578), (575, 574, 579, 580), (576, 575, 580, 581), (583, 585, 584), (584, 586, 583), (584, 588, 586), (584, 590, 591, 588), (586, 588, 587), (585, 589, 590, 584), (592, 597, 598, 593), (596, 601, 602, 597), (590, 595, 596, 591), (593, 598, 594, 589), (591, 596, 597, 592), (589, 594, 595, 590), (602, 607, 608, 603), (594, 599, 600, 595), (597, 602, 603, 598), (595, 600, 601, 596), (598, 603, 599, 594), (606, 611, 612, 607), (600, 605, 606, 601), (603, 608, 604, 599), (601, 606, 607, 602), (599, 604, 605, 600), (612, 614, 613), (604, 609, 610, 605), (607, 612, 613, 608), (605, 610, 611, 606), (608, 613, 609, 604), (614, 621, 622), (610, 614, 611), (613, 614, 609), (611, 614, 612), (609, 614, 610), (622, 615, 624, 623), (614, 619, 620), (614, 622, 623), (614, 620, 621), (614, 623, 619), (617, 625, 616), (620, 617, 616, 621), (623, 624, 618, 619), (621, 616, 615, 622), (619, 618, 617, 620), (625, 630, 629), (624, 625, 618), (615, 625, 624), (618, 625, 617), (616, 625, 615), (629, 634, 633, 628), (625, 627, 626), (625, 629, 628), (625, 626, 630), (625, 628, 627), (631, 636, 635), (627, 632, 631, 626), (630, 635, 634, 629), (626, 631, 635, 630), (628, 633, 632, 627), (636, 640, 639), (633, 636, 632), (634, 636, 633), (632, 636, 631), (635, 636, 634), (637, 642, 646, 641), (636, 638, 637), (636, 641, 640), (636, 637, 641), (636, 639, 638), (646, 647, 645), (639, 644, 643, 638), (640, 645, 644, 639), (638, 643, 642, 637), (641, 646, 645, 640), (647, 650, 649), (642, 647, 646), (644, 647, 643), (645, 647, 644), (643, 647, 642), (649, 654, 653, 648), (647, 651, 650), (647, 649, 648), (647, 652, 651), (647, 648, 652), (656, 657, 653, 654, 655), (652, 657, 656, 651), (648, 653, 657, 652), (650, 655, 654, 649), (651, 656, 655, 650), (662, 663, 658), (662, 658, 659), (658, 663, 660), (659, 658, 661), (658, 660, 661), (659, 661, 668), (661, 660, 669), (668, 661, 669), (666, 669, 660), (668, 665, 659), (670, 672, 160), (662, 664, 663), (662, 665, 664), (664, 666, 663), (665, 667, 664), (664, 667, 666), (665, 668, 667), (667, 669, 666), (668, 669, 667), (588, 445, 444, 587), (513, 587, 444, 373), (446, 445, 588, 591), (592, 446, 591), (517, 516, 374), (374, 516, 513, 373), (593, 446, 592), (517, 374, 518), (518, 593, 589, 585, 514), (449, 377, 376, 439, 448), (229, 305, 301, 295, 225), (164, 104, 161), (659, 665, 662), (187, 671, 126, 115, 167, 176), (586, 512, 583), (670, 671, 672), (221, 50, 674, 222), (680, 684, 683, 682, 681), (688, 687, 692, 693), (682, 683, 686, 687), (680, 681, 688, 689), (683, 684, 685, 686), (681, 682, 687, 688), (684, 680, 689, 685), (694, 693, 698, 699), (686, 685, 690, 691), (689, 688, 693, 694), (687, 686, 691, 692), (685, 689, 694, 690), (695, 699, 704, 700), (692, 691, 696, 697), (690, 694, 699, 695), (693, 692, 697, 698), (691, 690, 695, 696), (704, 703, 708, 709), (698, 697, 702, 703), (696, 695, 700, 701), (699, 698, 703, 704), (697, 696, 701, 702), (705, 709, 714, 710), (702, 701, 706, 707), (700, 704, 709, 705), (703, 702, 707, 708), (701, 700, 705, 706), (714, 713, 718, 719), (708, 707, 712, 713), (706, 705, 710, 711), (709, 708, 713, 714), (707, 706, 711, 712), (715, 719, 724, 720), (712, 711, 716, 717), (710, 714, 719, 715), (713, 712, 717, 718), (711, 710, 715, 716), (724, 723, 728, 729), (718, 717, 722, 723), (716, 715, 720, 721), (719, 718, 723, 724), (717, 716, 721, 722), (725, 729, 734, 730), (722, 721, 726, 727), (720, 724, 729, 725), (723, 722, 727, 728), (721, 720, 725, 726), (731, 730, 735), (728, 727, 732, 733), (726, 725, 730, 731), (729, 728, 733, 734), (727, 726, 731, 732), (734, 733, 735), (732, 731, 735), (730, 734, 735), (733, 732, 735)])
me_cylinder_002.polygons.foreach_set('material_index', [0, 0, 0, 0, 0, 0, 0, 0, 0, 0, 0, 0, 0, 0, 0, 0, 0, 0, 0, 0, 0, 0, 0, 0, 0, 0, 0, 0, 0, 0, 0, 0, 0, 0, 0, 0, 0, 0, 0, 0, 0, 0, 0, 0, 0, 0, 0, 0, 1, 1, 1, 1, 1, 1, 1, 1, 1, 1, 1, 1, 1, 1, 1, 1, 1, 1, 1, 1, 1, 1, 1, 1, 1, 1, 1, 1, 1, 1, 1, 1, 1, 1, 1, 1, 1, 1, 1, 1, 1, 1, 1, 1, 1, 1, 1, 1, 1, 1, 1, 1, 1, 1, 1, 1, 2, 2, 2, 2, 2, 3, 2, 3, 2, 2, 2, 2, 3, 3, 3, 2, 2, 3, 3, 3, 3, 3, 3, 3, 3, 3, 2, 2, 2, 2, 2, 2, 2, 2, 2, 2, 2, 2, 2, 2, 2, 2, 2, 2, 2, 2, 2, 2, 2, 2, 2, 2, 2, 2, 2, 2, 2, 2, 2, 2, 2, 2, 2, 2, 2, 2, 2, 2, 2, 3, 2, 3, 2, 2, 2, 3, 3, 3, 2, 2, 3, 3, 3, 3, 3, 3, 3, 3, 3, 2, 2, 2, 2, 2, 2, 2, 2, 2, 2, 2, 2, 2, 2, 2, 2, 2, 2, 2, 2, 2, 2, 2, 2, 2, 2, 2, 2, 2, 2, 2, 2, 2, 2, 2, 2, 2, 2, 2, 2, 2, 2, 2, 2, 2, 2, 2, 2, 2, 2, 2, 2, 2, 2, 2, 2, 2, 2, 2, 2, 2, 2, 2, 2, 2, 2, 2, 2, 2, 2, 2, 2, 2, 2, 2, 2, 2, 2, 2, 2, 2, 2, 2, 2, 2, 2, 2, 2, 2, 2, 2, 2, 2, 2, 2, 2, 2, 2, 2, 2, 2, 2, 2, 2, 2, 2, 2, 2, 2, 2, 2, 2, 2, 2, 2, 2, 2, 2, 2, 2, 2, 2, 2, 2, 2, 2, 2, 2, 2, 2, 2, 2, 2, 2, 2, 2, 2, 2, 2, 2, 2, 2, 2, 2, 2, 2, 2, 2, 2, 2, 2, 2, 2, 2, 2, 2, 2, 2, 2, 2, 2, 2, 2, 2, 2, 2, 2, 2, 2, 2, 2, 2, 2, 2, 2, 2, 2, 2, 2, 2, 2, 2, 2, 2, 2, 2, 2, 2, 2, 2, 2, 2, 2, 2, 2, 2, 2, 2, 2, 2, 2, 2, 2, 2, 2, 2, 2, 2, 2, 2, 2, 2, 2, 2, 2, 2, 2, 2, 2, 2, 2, 2, 2, 2, 2, 2, 2, 2, 2, 2, 2, 2, 2, 2, 2, 2, 2, 2, 2, 2, 2, 2, 2, 2, 2, 2, 2, 2, 2, 2, 2, 2, 2, 2, 2, 2, 2, 2, 2, 2, 2, 2, 2, 2, 2, 2, 2, 2, 2, 2, 2, 2, 2, 2, 2, 2, 2, 2, 2, 2, 2, 2, 2, 2, 2, 2, 2, 2, 2, 2, 2, 2, 2, 2, 2, 2, 2, 2, 2, 2, 2, 2, 2, 2, 2, 2, 2, 2, 2, 2, 2, 2, 2, 2, 2, 2, 2, 2, 2, 2, 2, 2, 2, 2, 2, 2, 2, 2, 2, 2, 2, 2, 2, 2, 2, 2, 2, 2, 2, 2, 2, 2, 2, 2, 2, 2, 2, 2, 2, 2, 2, 2, 2, 2, 2, 2, 2, 2, 2, 2, 2, 2, 2, 2, 2, 2, 2, 2, 2, 2, 2, 2, 2, 2, 2, 2, 2, 2, 2, 2, 2, 2, 2, 2, 2, 2, 2, 2, 2, 2, 2, 2, 2, 2, 2, 2, 2, 2, 2, 2, 2, 2, 2, 2, 2, 2, 2, 2, 2, 2, 2, 2, 2, 2, 2, 2, 2, 2, 2, 2, 2, 2, 2, 2, 2, 2, 2, 2, 2, 2, 2, 2, 2, 2, 2, 2, 2, 2, 2, 2, 2, 2, 2, 2, 2, 2, 2, 2, 2, 2, 2, 2, 2, 2, 2, 2, 2, 2, 2, 2, 2, 2, 2, 2, 2, 2, 2, 2, 2, 2, 2, 2, 2, 2, 2, 2, 2, 2, 2, 2, 2, 2, 2, 2, 2, 2, 2, 2, 2, 2, 2, 2, 2, 2, 2, 2, 2, 2, 2, 2, 2, 2, 2, 2, 2, 2, 2, 2, 2, 2, 2, 2, 2, 2, 2, 2, 2, 2, 2, 2, 2, 2, 2, 2, 2, 2, 2, 2, 2, 2, 2, 2, 2, 2, 2, 2, 2, 2, 2, 2, 2, 2, 2, 2, 2, 2, 2, 2, 2, 2, 2, 2, 2, 2, 2, 2, 2, 2, 2, 2, 2, 2, 2, 2, 2, 2, 2, 2, 2, 2, 2, 2, 2, 2, 2, 2, 2, 2, 2, 2, 2, 2, 2, 2, 2, 2, 2, 2, 2, 2, 2, 2, 2, 2, 2, 2, 2, 2, 2, 2, 2, 2, 1, 1, 1, 1, 1, 1, 1, 1, 1, 1, 1, 1, 1, 1, 1, 1, 1, 1, 1, 1, 1, 1, 1, 1, 1, 1, 1, 1, 1, 1, 1, 1, 1, 1, 1, 1, 1, 1, 1, 1, 1, 1, 1, 1, 1, 1, 1, 1, 1, 1, 1, 1, 1, 1, 1, 1])
_uv = me_cylinder_002.uv_layers.new(name='UVMap')
_uv.uv.foreach_set('vector', [1.0, 0.5, 1.0, 1.0, 0.9167, 1.0, 0.9167, 0.5, 0.9167, 0.5, 0.9167, 1.0, 0.8333, 1.0, 0.8333, 0.5, 0.8333, 0.5, 0.8333, 1.0, 0.75, 1.0, 0.75, 0.5, 0.75, 0.5, 0.75, 1.0, 0.6667, 1.0, 0.6667, 0.5, 0.6667, 0.5, 0.6667, 1.0, 0.5833, 1.0, 0.5833, 0.5, 0.5833, 0.5, 0.5833, 1.0, 0.5, 1.0, 0.5, 0.5, 0.5, 0.5, 0.5, 1.0, 0.4167, 1.0, 0.4167, 0.5, 0.4167, 0.5, 0.4167, 1.0, 0.3333, 1.0, 0.3333, 0.5, 0.3333, 0.5, 0.3333, 1.0, 0.25, 1.0, 0.25, 0.5, 0.25, 0.5, 0.25, 1.0, 0.1667, 1.0, 0.1667, 0.5, 0.8437, 0.08763, 0.75, 0.06251, 0.25, 0.06251, 0.3437, 0.08763, 0.1667, 0.5, 0.1667, 1.0, 0.08333, 1.0, 0.08333, 0.5, 0.08333, 0.5, 0.08333, 1.0, 7.451e-08, 1.0, 7.451e-08, 0.5, 0.9124, 0.1563, 0.8437, 0.08763, 0.3437, 0.08763, 0.4124, 0.1563, 0.8437, 0.4124, 0.75, 0.4375, 0.75, 0.49, 0.87, 0.4578, 0.25, 0.4375, 0.3437, 0.4124, 0.37, 0.4578, 0.25, 0.49, 0.9124, 0.3437, 0.8437, 0.4124, 0.87, 0.4578, 0.9578, 0.37, 0.3437, 0.4124, 0.4124, 0.3437, 0.4578, 0.37, 0.37, 0.4578, 0.9375, 0.25, 0.9124, 0.3437, 0.9578, 0.37, 0.99, 0.25, 0.4124, 0.3437, 0.4375, 0.25, 0.49, 0.25, 0.4578, 0.37, 0.9124, 0.1563, 0.9375, 0.25, 0.99, 0.25, 0.9578, 0.13, 0.4375, 0.25, 0.4124, 0.1563, 0.4578, 0.13, 0.49, 0.25, 0.8437, 0.08763, 0.9124, 0.1563, 0.9578, 0.13, 0.87, 0.04215, 0.4124, 0.1563, 0.3437, 0.08763, 0.37, 0.04215, 0.4578, 0.13, 0.75, 0.06251, 0.8437, 0.08763, 0.87, 0.04215, 0.75, 0.01, 0.3437, 0.08763, 0.25, 0.06251, 0.25, 0.01, 0.37, 0.04215, 0.6563, 0.08763, 0.75, 0.06251, 0.75, 0.01, 0.63, 0.04215, 0.25, 0.06251, 0.1563, 0.08763, 0.13, 0.04215, 0.25, 0.01, 0.5876, 0.1563, 0.6563, 0.08763, 0.63, 0.04215, 0.5422, 0.13, 0.1563, 0.08763, 0.08763, 0.1563, 0.04215, 0.13, 0.13, 0.04215, 0.5625, 0.25, 0.5876, 0.1563, 0.5422, 0.13, 0.51, 0.25, 0.08763, 0.1563, 0.06251, 0.25, 0.01, 0.25, 0.04215, 0.13, 0.5876, 0.3437, 0.5625, 0.25, 0.51, 0.25, 0.5422, 0.37, 0.06251, 0.25, 0.08763, 0.3437, 0.04215, 0.37, 0.01, 0.25, 0.6563, 0.4124, 0.5876, 0.3437, 0.5422, 0.37, 0.63, 0.4578, 0.08763, 0.3437, 0.1563, 0.4124, 0.13, 0.4578, 0.04215, 0.37, 0.75, 0.4375, 0.6563, 0.4124, 0.63, 0.4578, 0.75, 0.49, 0.1563, 0.4124, 0.25, 0.4375, 0.25, 0.49, 0.13, 0.4578, 0.75, 0.06251, 0.6563, 0.08763, 0.1563, 0.08763, 0.25, 0.06251, 0.6563, 0.08763, 0.5876, 0.1563, 0.08763, 0.1563, 0.1563, 0.08763, 0.5876, 0.1563, 0.5625, 0.25, 0.06251, 0.25, 0.08763, 0.1563, 0.5625, 0.25, 0.5876, 0.3437, 0.08763, 0.3437, 0.06251, 0.25, 0.5876, 0.3437, 0.6563, 0.4124, 0.1563, 0.4124, 0.08763, 0.3437, 0.6563, 0.4124, 0.75, 0.4375, 0.25, 0.4375, 0.1563, 0.4124, 0.75, 0.4375, 0.8437, 0.4124, 0.3437, 0.4124, 0.25, 0.4375, 0.8437, 0.4124, 0.9124, 0.3437, 0.4124, 0.3437, 0.3437, 0.4124, 0.9124, 0.3437, 0.9375, 0.25, 0.4375, 0.25, 0.4124, 0.3437, 0.9375, 0.25, 0.9124, 0.1563, 0.4124, 0.1563, 0.4375, 0.25, 0.558, 0.1358, 0.5729, 0.1575, 0.5569, 0.1773, 0.533, 0.1791, 0.5455, 0.1575, 0.5455, 0.1575, 0.533, 0.1791, 0.533, 0.1791, 0.5455, 0.1575, 0.533, 0.1791, 0.5569, 0.1773, 0.5569, 0.1773, 0.533, 0.1791, 0.558, 0.1358, 0.5455, 0.1575, 0.5455, 0.1575, 0.558, 0.1358, 0.5569, 0.1773, 0.5729, 0.1575, 0.5729, 0.1575, 0.5569, 0.1773, 0.5455, 0.1575, 0.533, 0.1791, 0.533, 0.1791, 0.5455, 0.1575, 0.5729, 0.1575, 0.558, 0.1358, 0.558, 0.1358, 0.5729, 0.1575, 0.558, 0.1358, 0.5455, 0.1575, 0.5455, 0.1575, 0.558, 0.1358, 0.5569, 0.1773, 0.5729, 0.1575, 0.5729, 0.1575, 0.5569, 0.1773, 0.558, 0.1358, 0.5455, 0.1575, 0.5455, 0.1575, 0.558, 0.1358, 0.533, 0.1791, 0.5569, 0.1773, 0.5569, 0.1773, 0.533, 0.1791, 0.5729, 0.1575, 0.558, 0.1358, 0.558, 0.1358, 0.5729, 0.1575, 0.5729, 0.1575, 0.558, 0.1358, 0.558, 0.1358, 0.5729, 0.1575, 0.533, 0.1791, 0.5569, 0.1773, 0.5569, 0.1773, 0.533, 0.1791, 0.5729, 0.1575, 0.558, 0.1358, 0.558, 0.1358, 0.5729, 0.1575, 0.5455, 0.1575, 0.533, 0.1791, 0.533, 0.1791, 0.5455, 0.1575, 0.5569, 0.1773, 0.5729, 0.1575, 0.5729, 0.1575, 0.5569, 0.1773, 0.558, 0.1358, 0.5455, 0.1575, 0.5455, 0.1575, 0.558, 0.1358, 0.5455, 0.1575, 0.533, 0.1791, 0.533, 0.1791, 0.5455, 0.1575, 0.5569, 0.1773, 0.5729, 0.1575, 0.5729, 0.1575, 0.5569, 0.1773, 0.558, 0.1358, 0.5455, 0.1575, 0.5455, 0.1575, 0.558, 0.1358, 0.533, 0.1791, 0.5569, 0.1773, 0.5569, 0.1773, 0.533, 0.1791, 0.5729, 0.1575, 0.558, 0.1358, 0.558, 0.1358, 0.5729, 0.1575, 0.533, 0.1791, 0.5569, 0.1773, 0.5569, 0.1773, 0.533, 0.1791, 0.5729, 0.1575, 0.558, 0.1358, 0.558, 0.1358, 0.5729, 0.1575, 0.5455, 0.1575, 0.533, 0.1791, 0.533, 0.1791, 0.5455, 0.1575, 0.5569, 0.1773, 0.5729, 0.1575, 0.5729, 0.1575, 0.5569, 0.1773, 0.558, 0.1358, 0.5455, 0.1575, 0.5455, 0.1575, 0.558, 0.1358, 0.5455, 0.1575, 0.533, 0.1791, 0.533, 0.1791, 0.5455, 0.1575, 0.5569, 0.1773, 0.5729, 0.1575, 0.5729, 0.1575, 0.5569, 0.1773, 0.558, 0.1358, 0.5455, 0.1575, 0.5455, 0.1575, 0.558, 0.1358, 0.533, 0.1791, 0.5569, 0.1773, 0.5569, 0.1773, 0.533, 0.1791, 0.5729, 0.1575, 0.558, 0.1358, 0.558, 0.1358, 0.5729, 0.1575, 0.533, 0.1791, 0.5569, 0.1773, 0.5569, 0.1773, 0.533, 0.1791, 0.5729, 0.1575, 0.558, 0.1358, 0.558, 0.1358, 0.5729, 0.1575, 0.5455, 0.1575, 0.533, 0.1791, 0.533, 0.1791, 0.5455, 0.1575, 0.5569, 0.1773, 0.5729, 0.1575, 0.5729, 0.1575, 0.5569, 0.1773, 0.558, 0.1358, 0.5455, 0.1575, 0.5455, 0.1575, 0.558, 0.1358, 0.5455, 0.1575, 0.533, 0.1791, 0.533, 0.1791, 0.5455, 0.1575, 0.5569, 0.1773, 0.5729, 0.1575, 0.5729, 0.1575, 0.5569, 0.1773, 0.558, 0.1358, 0.5455, 0.1575, 0.5455, 0.1575, 0.558, 0.1358, 0.533, 0.1791, 0.5569, 0.1773, 0.5569, 0.1773, 0.533, 0.1791, 0.5729, 0.1575, 0.558, 0.1358, 0.558, 0.1358, 0.5729, 0.1575, 0.533, 0.1791, 0.5569, 0.1773, 0.5569, 0.1773, 0.533, 0.1791, 0.5729, 0.1575, 0.558, 0.1358, 0.558, 0.1358, 0.5729, 0.1575, 0.5455, 0.1575, 0.533, 0.1791, 0.533, 0.1791, 0.5455, 0.1575, 0.5569, 0.1773, 0.5729, 0.1575, 0.5729, 0.1575, 0.5569, 0.1773, 0.5569, 0.1773, 0.5729, 0.1575, 0.5569, 0.1773, 0.5455, 0.1575, 0.533, 0.1791, 0.533, 0.1791, 0.5455, 0.1575, 0.5569, 0.1773, 0.5729, 0.1575, 0.5729, 0.1575, 0.5569, 0.1773, 0.558, 0.1358, 0.5455, 0.1575, 0.5455, 0.1575, 0.558, 0.1358, 0.533, 0.1791, 0.5569, 0.1773, 0.5569, 0.1773, 0.533, 0.1791, 0.558, 0.1358, 0.5455, 0.1575, 0.558, 0.1358, 0.533, 0.1791, 0.5569, 0.1773, 0.533, 0.1791, 0.5729, 0.1575, 0.558, 0.1358, 0.5729, 0.1575, 0.5455, 0.1575, 0.533, 0.1791, 0.5455, 0.1575, 0.09091, 0.0, 0.0, 0.1575, 0.1818, 0.1575, 0.2727, 0.0, 0.1818, 0.1575, 0.3636, 0.1575, 0.1818, 0.1575, 0.0, 0.1575, 0.09091, 0.3149, 0.3636, 0.1575, 0.1818, 0.1575, 0.2727, 0.3149, 0.1818, 0.1575, 0.09091, 0.3149, 0.2727, 0.3149, 0.365, 0.2403, 0.3465, 0.2723, 0.3834, 0.2723, 0.2727, 0.3149, 0.09091, 0.3149, 0.1818, 0.4724, 0.3326, 0.3495, 0.3636, 0.4032, 0.3636, 0.4032, 0.3326, 0.3495, 0.09091, 0.3149, 0.1818, 0.4724, 0.09091, 0.3149, 0.3326, 0.2803, 0.3636, 0.2266, 0.3636, 0.1575, 0.2727, 0.3149, 0.3636, 0.2266, 0.3946, 0.2803, 0.4545, 0.3149, 0.3636, 0.1575, 0.3946, 0.2803, 0.3326, 0.2803, 0.2727, 0.3149, 0.3636, 0.3149, 0.4545, 0.3149, 0.3465, 0.2723, 0.365, 0.2403, 0.3636, 0.2266, 0.3326, 0.2803, 0.365, 0.2403, 0.3834, 0.2723, 0.3946, 0.2803, 0.3636, 0.2266, 0.3834, 0.2723, 0.3465, 0.2723, 0.3326, 0.2803, 0.3946, 0.2803, 0.3921, 0.326, 0.3973, 0.3317, 0.3973, 0.3317, 0.3921, 0.326, 0.3636, 0.4032, 0.3326, 0.3495, 0.2727, 0.3149, 0.3636, 0.4724, 0.3326, 0.3495, 0.3636, 0.4032, 0.3636, 0.4032, 0.3326, 0.3495, 0.3946, 0.3495, 0.3326, 0.3495, 0.3326, 0.3495, 0.3946, 0.3495, 0.3636, 0.4032, 0.3946, 0.3495, 0.3946, 0.3495, 0.3636, 0.4032, 0.3326, 0.3495, 0.3636, 0.4032, 0.3636, 0.4032, 0.3326, 0.3495, 0.3946, 0.3495, 0.3326, 0.3495, 0.3326, 0.3495, 0.3946, 0.3495, 0.3636, 0.4032, 0.3946, 0.3495, 0.3946, 0.3495, 0.3636, 0.4032, 0.3946, 0.3495, 0.3326, 0.3495, 0.3636, 0.4032, 0.3946, 0.3495, 0.3326, 0.3495, 0.3326, 0.3495, 0.3946, 0.3495, 0.3636, 0.4032, 0.3946, 0.3495, 0.3946, 0.3495, 0.3636, 0.4032, 0.3946, 0.3495, 0.3636, 0.3149, 0.3326, 0.3495, 0.3326, 0.3495, 0.3636, 0.3149, 0.2727, 0.3149, 0.3921, 0.326, 0.4073, 0.326, 0.4545, 0.3149, 0.3636, 0.3149, 0.4073, 0.326, 0.3973, 0.3317, 0.3946, 0.3495, 0.4545, 0.3149, 0.3973, 0.3317, 0.3921, 0.326, 0.3636, 0.3149, 0.3946, 0.3495, 0.3921, 0.326, 0.3973, 0.3317, 0.3973, 0.3317, 0.3921, 0.326, 0.3973, 0.3317, 0.4073, 0.326, 0.4073, 0.326, 0.3973, 0.3317, 0.4073, 0.326, 0.3921, 0.326, 0.3921, 0.326, 0.4073, 0.326, 0.3921, 0.326, 0.3973, 0.3317, 0.3973, 0.3317, 0.3921, 0.326, 0.3973, 0.3317, 0.4073, 0.326, 0.4073, 0.326, 0.3973, 0.3317, 0.4073, 0.326, 0.3921, 0.326, 0.3921, 0.326, 0.4073, 0.326, 0.3921, 0.326, 0.3973, 0.3317, 0.3973, 0.3317, 0.3921, 0.326, 0.3973, 0.3317, 0.4073, 0.326, 0.4073, 0.326, 0.3973, 0.3317, 0.4073, 0.326, 0.3921, 0.326, 0.3921, 0.326, 0.4073, 0.326, 0.3921, 0.326, 0.3973, 0.3317, 0.3973, 0.3317, 0.3921, 0.326, 0.3973, 0.3317, 0.4073, 0.326, 0.4073, 0.326, 0.3973, 0.3317, 0.4073, 0.326, 0.3921, 0.326, 0.3921, 0.326, 0.4073, 0.326, 0.3921, 0.326, 0.3973, 0.3317, 0.3973, 0.3317, 0.3921, 0.326, 0.3973, 0.3317, 0.4073, 0.326, 0.4073, 0.326, 0.3973, 0.3317, 0.4073, 0.326, 0.3921, 0.326, 0.3921, 0.326, 0.4073, 0.326, 0.3921, 0.326, 0.3973, 0.3317, 0.3973, 0.3317, 0.3921, 0.326, 0.3973, 0.3317, 0.4073, 0.326, 0.4073, 0.326, 0.3973, 0.3317, 0.4073, 0.326, 0.3921, 0.326, 0.3921, 0.326, 0.4073, 0.326, 0.3921, 0.326, 0.3973, 0.3317, 0.3973, 0.3317, 0.3921, 0.326, 0.3973, 0.3317, 0.4073, 0.326, 0.4073, 0.326, 0.3973, 0.3317, 0.4073, 0.326, 0.3921, 0.326, 0.3921, 0.326, 0.4073, 0.326, 0.3921, 0.326, 0.3973, 0.3317, 0.3973, 0.3317, 0.3921, 0.326, 0.3973, 0.3317, 0.4073, 0.326, 0.4073, 0.326, 0.3973, 0.3317, 0.4073, 0.326, 0.3921, 0.326, 0.3921, 0.326, 0.4073, 0.326, 0.3921, 0.326, 0.3973, 0.3317, 0.3973, 0.3317, 0.3921, 0.326, 0.3973, 0.3317, 0.4073, 0.326, 0.4073, 0.326, 0.3973, 0.3317, 0.4073, 0.326, 0.3921, 0.326, 0.3921, 0.326, 0.4073, 0.326, 0.3921, 0.326, 0.3973, 0.3317, 0.3973, 0.3317, 0.3921, 0.326, 0.3973, 0.3317, 0.4073, 0.326, 0.4073, 0.326, 0.3973, 0.3317, 0.4073, 0.326, 0.3921, 0.326, 0.3921, 0.326, 0.4073, 0.326, 0.4073, 0.326, 0.3921, 0.326, 0.3973, 0.3317, 0.3973, 0.3317, 0.4073, 0.326, 0.4073, 0.326, 0.3973, 0.3317, 0.4073, 0.326, 0.3921, 0.326, 0.3921, 0.326, 0.4073, 0.326, 0.09091, 0.0, 0.1818, 0.1575, 0.0, 0.1575, 0.2727, 0.0, 0.3636, 0.1575, 0.1818, 0.1575, 0.1818, 0.1575, 0.09091, 0.3149, 0.0, 0.1575, 0.3636, 0.1575, 0.2727, 0.3149, 0.1818, 0.1575, 0.1818, 0.1575, 0.2727, 0.3149, 0.09091, 0.3149, 0.365, 0.2403, 0.3834, 0.2723, 0.3465, 0.2723, 0.2727, 0.3149, 0.1818, 0.4724, 0.09091, 0.3149, 0.3326, 0.3495, 0.3326, 0.3495, 0.3636, 0.4032, 0.3636, 0.4032, 0.3326, 0.2803, 0.2727, 0.3149, 0.3636, 0.1575, 0.3636, 0.2266, 0.3636, 0.2266, 0.3636, 0.1575, 0.4545, 0.3149, 0.3946, 0.2803, 0.3946, 0.2803, 0.4545, 0.3149, 0.3636, 0.3149, 0.2727, 0.3149, 0.3326, 0.2803, 0.3465, 0.2723, 0.3326, 0.2803, 0.3636, 0.2266, 0.365, 0.2403, 0.365, 0.2403, 0.3636, 0.2266, 0.3946, 0.2803, 0.3834, 0.2723, 0.3834, 0.2723, 0.3946, 0.2803, 0.3326, 0.2803, 0.3465, 0.2723, 0.3921, 0.326, 0.3921, 0.326, 0.3973, 0.3317, 0.3973, 0.3317, 0.3636, 0.4032, 0.3636, 0.4724, 0.2727, 0.3149, 0.3326, 0.3495, 0.3326, 0.3495, 0.3326, 0.3495, 0.3636, 0.4032, 0.3636, 0.4032, 0.3946, 0.3495, 0.3946, 0.3495, 0.3326, 0.3495, 0.3326, 0.3495, 0.3636, 0.4032, 0.3636, 0.4032, 0.3946, 0.3495, 0.3946, 0.3495, 0.3326, 0.3495, 0.3326, 0.3495, 0.3636, 0.4032, 0.3636, 0.4032, 0.3946, 0.3495, 0.3946, 0.3495, 0.3326, 0.3495, 0.3326, 0.3495, 0.3636, 0.4032, 0.3636, 0.4032, 0.3946, 0.3495, 0.3946, 0.3495, 0.3946, 0.3495, 0.3636, 0.4032, 0.3326, 0.3495, 0.3946, 0.3495, 0.3946, 0.3495, 0.3326, 0.3495, 0.3326, 0.3495, 0.3636, 0.4032, 0.3636, 0.4032, 0.3946, 0.3495, 0.3946, 0.3495, 0.3946, 0.3495, 0.3326, 0.3495, 0.3636, 0.3149, 0.3326, 0.3495, 0.2727, 0.3149, 0.3636, 0.3149, 0.3921, 0.326, 0.3636, 0.3149, 0.4545, 0.3149, 0.4073, 0.326, 0.4073, 0.326, 0.4545, 0.3149, 0.3946, 0.3495, 0.3973, 0.3317, 0.3973, 0.3317, 0.3946, 0.3495, 0.3636, 0.3149, 0.3921, 0.326, 0.3921, 0.326, 0.3921, 0.326, 0.3973, 0.3317, 0.3973, 0.3317, 0.3973, 0.3317, 0.3973, 0.3317, 0.4073, 0.326, 0.4073, 0.326, 0.4073, 0.326, 0.4073, 0.326, 0.3921, 0.326, 0.3921, 0.326, 0.3921, 0.326, 0.3921, 0.326, 0.3973, 0.3317, 0.3973, 0.3317, 0.3973, 0.3317, 0.3973, 0.3317, 0.4073, 0.326, 0.4073, 0.326, 0.4073, 0.326, 0.4073, 0.326, 0.3921, 0.326, 0.3921, 0.326, 0.3921, 0.326, 0.3921, 0.326, 0.3973, 0.3317, 0.3973, 0.3317, 0.3973, 0.3317, 0.3973, 0.3317, 0.4073, 0.326, 0.4073, 0.326, 0.4073, 0.326, 0.4073, 0.326, 0.3921, 0.326, 0.3921, 0.326, 0.3921, 0.326, 0.3921, 0.326, 0.3973, 0.3317, 0.3973, 0.3317, 0.3973, 0.3317, 0.3973, 0.3317, 0.4073, 0.326, 0.4073, 0.326, 0.4073, 0.326, 0.4073, 0.326, 0.3921, 0.326, 0.3921, 0.326, 0.3921, 0.326, 0.3921, 0.326, 0.3973, 0.3317, 0.3973, 0.3317, 0.3973, 0.3317, 0.3973, 0.3317, 0.4073, 0.326, 0.4073, 0.326, 0.4073, 0.326, 0.4073, 0.326, 0.3921, 0.326, 0.3921, 0.326, 0.3921, 0.326, 0.3921, 0.326, 0.3973, 0.3317, 0.3973, 0.3317, 0.3973, 0.3317, 0.3973, 0.3317, 0.4073, 0.326, 0.4073, 0.326, 0.4073, 0.326, 0.4073, 0.326, 0.3921, 0.326, 0.3921, 0.326, 0.3921, 0.326, 0.3921, 0.326, 0.3973, 0.3317, 0.3973, 0.3317, 0.3973, 0.3317, 0.3973, 0.3317, 0.4073, 0.326, 0.4073, 0.326, 0.4073, 0.326, 0.4073, 0.326, 0.3921, 0.326, 0.3921, 0.326, 0.3921, 0.326, 0.3921, 0.326, 0.3973, 0.3317, 0.3973, 0.3317, 0.3973, 0.3317, 0.3973, 0.3317, 0.4073, 0.326, 0.4073, 0.326, 0.4073, 0.326, 0.4073, 0.326, 0.3921, 0.326, 0.3921, 0.326, 0.3921, 0.326, 0.3921, 0.326, 0.3973, 0.3317, 0.3973, 0.3317, 0.3973, 0.3317, 0.3973, 0.3317, 0.4073, 0.326, 0.4073, 0.326, 0.4073, 0.326, 0.4073, 0.326, 0.3921, 0.326, 0.3921, 0.326, 0.3921, 0.326, 0.3921, 0.326, 0.3973, 0.3317, 0.3973, 0.3317, 0.3973, 0.3317, 0.3973, 0.3317, 0.4073, 0.326, 0.4073, 0.326, 0.4073, 0.326, 0.4073, 0.326, 0.3921, 0.326, 0.3921, 0.326, 0.4073, 0.326, 0.3973, 0.3317, 0.3921, 0.326, 0.3973, 0.3317, 0.3973, 0.3317, 0.4073, 0.326, 0.4073, 0.326, 0.4073, 0.326, 0.4073, 0.326, 0.3921, 0.326, 0.3921, 0.326, 0.7273, 0.1575, 0.6364, 0.3149, 0.5569, 0.1772, 0.5729, 0.1575, 0.8744, 0.09734, 0.762, 0.09734, 0.7273, 0.1575, 0.9091, 0.1575, 0.5569, 0.1773, 0.533, 0.1791, 0.4545, 0.3149, 0.6364, 0.3149, 0.7273, 0.1575, 0.6364, 0.3149, 0.8009, 0.3149, 0.8095, 0.2999, 0.8095, 0.3299, 0.8009, 0.3149, 0.6364, 0.3149, 0.7273, 0.4724, 0.558, 0.1358, 0.5455, 0.1575, 0.5455, 0.1575, 0.558, 0.1358, 0.5802, 0.09734, 0.5802, 0.09734, 0.7273, 0.1575, 0.6926, 0.09734, 0.5802, 0.09734, 0.558, 0.1358, 0.5729, 0.1575, 0.6364, 0.3149, 0.4545, 0.3149, 0.5455, 0.4724, 0.3636, 0.1575, 0.3636, 0.1575, 0.3182, 0.07873, 0.3182, 0.07873, 0.4545, 0.3149, 0.3636, 0.1575, 0.3636, 0.1575, 0.9091, 0.1575, 0.7273, 0.1575, 0.8095, 0.2999, 0.8268, 0.2999, 0.8009, 0.3149, 0.8095, 0.3299, 0.8095, 0.3299, 0.8009, 0.3149, 0.6626, 0.255, 0.6626, 0.255, 0.8095, 0.3299, 0.7273, 0.4724, 0.8095, 0.3299, 0.8095, 0.3299, 0.6626, 0.255, 0.6626, 0.255, 0.8095, 0.3299, 0.8268, 0.2999, 0.8095, 0.2999, 0.8095, 0.2999, 0.8268, 0.2999, 0.8095, 0.3299, 0.6626, 0.255, 0.6626, 0.255, 0.8095, 0.3299, 0.8095, 0.2999, 0.8009, 0.3149, 0.8009, 0.3149, 0.8095, 0.2999, 0.6626, 0.255, 0.8268, 0.2999, 0.8268, 0.2999, 0.6626, 0.255, 0.8009, 0.3149, 0.8095, 0.3299, 0.8095, 0.3299, 0.8009, 0.3149, 0.8095, 0.2999, 0.8009, 0.3149, 0.8009, 0.3149, 0.8095, 0.2999, 0.6626, 0.255, 0.8268, 0.2999, 0.8268, 0.2999, 0.6626, 0.255, 0.8009, 0.3149, 0.8095, 0.3299, 0.8095, 0.3299, 0.8009, 0.3149, 0.8268, 0.2999, 0.8095, 0.2999, 0.8095, 0.2999, 0.8268, 0.2999, 0.8095, 0.3299, 0.6626, 0.255, 0.6626, 0.255, 0.8095, 0.3299, 0.8268, 0.2999, 0.8095, 0.2999, 0.8095, 0.2999, 0.8268, 0.2999, 0.8095, 0.3299, 0.6626, 0.255, 0.6626, 0.255, 0.8095, 0.3299, 0.8095, 0.2999, 0.8009, 0.3149, 0.8009, 0.3149, 0.8095, 0.2999, 0.6626, 0.255, 0.8268, 0.2999, 0.8268, 0.2999, 0.6626, 0.255, 0.6626, 0.255, 0.8268, 0.2999, 0.6626, 0.255, 0.8095, 0.2999, 0.8009, 0.3149, 0.8009, 0.3149, 0.8095, 0.2999, 0.6626, 0.255, 0.8268, 0.2999, 0.8268, 0.2999, 0.6626, 0.255, 0.8009, 0.3149, 0.8095, 0.3299, 0.8095, 0.3299, 0.8009, 0.3149, 0.8268, 0.2999, 0.8095, 0.2999, 0.8095, 0.2999, 0.8268, 0.2999, 0.8095, 0.2999, 0.8095, 0.2999, 0.8268, 0.2999, 0.8009, 0.3149, 0.8095, 0.3299, 0.8009, 0.3149, 0.8268, 0.2999, 0.8095, 0.2999, 0.8268, 0.2999, 0.8095, 0.3299, 0.6626, 0.255, 0.8095, 0.3299, 0.8095, 0.2999, 0.8009, 0.3149, 0.8095, 0.2999, 0.6626, 0.255, 0.6626, 0.255, 0.8095, 0.3299, 0.8009, 0.3149, 0.8009, 0.3149, 0.8095, 0.2999, 0.8268, 0.2999, 0.8268, 0.2999, 0.6626, 0.255, 0.8095, 0.3299, 0.8095, 0.3299, 0.8009, 0.3149, 0.8095, 0.3299, 0.8095, 0.3299, 0.8009, 0.3149, 0.8009, 0.3149, 0.8009, 0.3149, 0.8095, 0.3299, 0.8009, 0.3149, 0.8095, 0.2999, 0.8095, 0.2999, 0.8268, 0.2999, 0.8268, 0.2999, 0.6626, 0.255, 0.6626, 0.255, 0.8095, 0.3299, 0.8095, 0.3299, 0.8009, 0.3149, 0.8009, 0.3149, 0.8095, 0.2999, 0.8095, 0.2999, 0.8268, 0.2999, 0.8268, 0.2999, 0.6626, 0.255, 0.6626, 0.255, 0.8268, 0.2999, 0.8268, 0.2999, 0.6626, 0.255, 0.8268, 0.2999, 0.8095, 0.2999, 0.8268, 0.2999, 0.8095, 0.3299, 0.6626, 0.255, 0.8095, 0.3299, 0.8095, 0.2999, 0.8009, 0.3149, 0.8095, 0.2999, 0.6626, 0.255, 0.8268, 0.2999, 0.6626, 0.255, 0.8009, 0.3149, 0.8095, 0.3299, 0.8095, 0.3299, 0.8009, 0.3149, 0.8009, 0.3149, 0.8009, 0.3149, 0.8095, 0.2999, 0.8095, 0.3299, 0.8095, 0.3299, 0.8009, 0.3149, 0.6626, 0.255, 0.6626, 0.255, 0.8095, 0.3299, 0.8095, 0.2999, 0.8095, 0.2999, 0.8268, 0.2999, 0.8095, 0.3299, 0.6626, 0.255, 0.8095, 0.3299, 0.6626, 0.255, 0.8268, 0.2999, 0.8268, 0.2999, 0.6626, 0.255, 0.8095, 0.3299, 0.6626, 0.255, 0.6626, 0.255, 0.8095, 0.3299, 0.8095, 0.2999, 0.8009, 0.3149, 0.8009, 0.3149, 0.8095, 0.2999, 0.8268, 0.2999, 0.8095, 0.2999, 0.8095, 0.2999, 0.8268, 0.2999, 0.8095, 0.2999, 0.8095, 0.2999, 0.8268, 0.2999, 0.8095, 0.2999, 0.8009, 0.3149, 0.8095, 0.2999, 0.8268, 0.2999, 0.8095, 0.2999, 0.8268, 0.2999, 0.8009, 0.3149, 0.8095, 0.3299, 0.8009, 0.3149, 0.6626, 0.255, 0.8268, 0.2999, 0.6626, 0.255, 0.6626, 0.255, 0.8268, 0.2999, 0.8268, 0.2999, 0.6626, 0.255, 0.8095, 0.3299, 0.8095, 0.3299, 0.8009, 0.3149, 0.8268, 0.2999, 0.8268, 0.2999, 0.6626, 0.255, 0.6626, 0.255, 0.6626, 0.255, 0.8095, 0.3299, 0.8009, 0.3149, 0.8009, 0.3149, 0.8095, 0.2999, 0.8095, 0.2999, 0.8009, 0.3149, 0.8095, 0.2999, 0.8095, 0.3299, 0.6626, 0.255, 0.6626, 0.255, 0.8095, 0.3299, 0.8095, 0.2999, 0.8009, 0.3149, 0.8009, 0.3149, 0.8095, 0.2999, 0.8268, 0.2999, 0.8095, 0.2999, 0.8095, 0.2999, 0.8268, 0.2999, 0.8009, 0.3149, 0.8095, 0.3299, 0.8095, 0.3299, 0.8009, 0.3149, 0.8095, 0.2999, 0.8095, 0.2999, 0.8268, 0.2999, 0.8268, 0.2999, 0.8095, 0.2999, 0.8268, 0.2999, 0.6626, 0.255, 0.8268, 0.2999, 0.6626, 0.255, 0.8009, 0.3149, 0.8095, 0.3299, 0.8009, 0.3149, 0.8095, 0.3299, 0.6626, 0.255, 0.8095, 0.3299, 0.6626, 0.255, 0.8268, 0.2999, 0.8268, 0.2999, 0.6626, 0.255, 0.8268, 0.2999, 0.8268, 0.2999, 0.6626, 0.255, 0.8095, 0.3299, 0.8095, 0.3299, 0.8009, 0.3149, 0.6626, 0.255, 0.6626, 0.255, 0.8095, 0.3299, 0.8009, 0.3149, 0.8009, 0.3149, 0.8095, 0.2999, 0.8268, 0.2999, 0.8095, 0.2999, 0.8009, 0.3149, 0.8095, 0.3299, 0.6626, 0.255, 0.8095, 0.3299, 0.6626, 0.255, 0.6626, 0.255, 0.8095, 0.3299, 0.8095, 0.2999, 0.8009, 0.3149, 0.8009, 0.3149, 0.8095, 0.2999, 0.8268, 0.2999, 0.8095, 0.2999, 0.8095, 0.2999, 0.8268, 0.2999, 0.8009, 0.3149, 0.8095, 0.3299, 0.8095, 0.3299, 0.8009, 0.3149, 0.8744, 0.09734, 0.9091, 0.1575, 0.7273, 0.1575, 0.762, 0.09734, 0.533, 0.1791, 0.5569, 0.1772, 0.6364, 0.3149, 0.4545, 0.3149, 0.7273, 0.1575, 0.8095, 0.2999, 0.8009, 0.3149, 0.6364, 0.3149, 0.8095, 0.3299, 0.7273, 0.4724, 0.6364, 0.3149, 0.8009, 0.3149, 0.7273, 0.1575, 0.5729, 0.1575, 0.558, 0.1358, 0.5802, 0.09734, 0.6926, 0.09734, 0.6364, 0.3149, 0.5455, 0.4724, 0.4545, 0.3149, 0.9091, 0.1575, 0.8268, 0.2999, 0.8095, 0.2999, 0.7273, 0.1575, 0.8009, 0.3149, 0.8009, 0.3149, 0.8095, 0.3299, 0.8095, 0.3299, 0.8095, 0.3299, 0.8095, 0.3299, 0.6626, 0.255, 0.6626, 0.255, 0.8268, 0.2999, 0.8268, 0.2999, 0.8095, 0.2999, 0.8095, 0.2999, 0.8095, 0.3299, 0.8095, 0.3299, 0.6626, 0.255, 0.6626, 0.255, 0.8095, 0.2999, 0.8095, 0.2999, 0.8009, 0.3149, 0.8009, 0.3149, 0.6626, 0.255, 0.6626, 0.255, 0.8268, 0.2999, 0.8268, 0.2999, 0.8009, 0.3149, 0.8009, 0.3149, 0.8095, 0.3299, 0.8095, 0.3299, 0.8095, 0.2999, 0.8095, 0.2999, 0.8009, 0.3149, 0.8009, 0.3149, 0.6626, 0.255, 0.6626, 0.255, 0.8268, 0.2999, 0.8268, 0.2999, 0.8009, 0.3149, 0.8009, 0.3149, 0.8095, 0.3299, 0.8095, 0.3299, 0.8268, 0.2999, 0.8268, 0.2999, 0.8095, 0.2999, 0.8095, 0.2999, 0.8095, 0.3299, 0.8095, 0.3299, 0.6626, 0.255, 0.6626, 0.255, 0.8268, 0.2999, 0.8268, 0.2999, 0.8095, 0.2999, 0.8095, 0.2999, 0.8095, 0.3299, 0.8095, 0.3299, 0.6626, 0.255, 0.6626, 0.255, 0.8095, 0.2999, 0.8095, 0.2999, 0.8009, 0.3149, 0.8009, 0.3149, 0.6626, 0.255, 0.6626, 0.255, 0.8268, 0.2999, 0.8268, 0.2999, 0.6626, 0.255, 0.6626, 0.255, 0.8268, 0.2999, 0.8095, 0.2999, 0.8095, 0.2999, 0.8009, 0.3149, 0.8009, 0.3149, 0.6626, 0.255, 0.6626, 0.255, 0.8268, 0.2999, 0.8268, 0.2999, 0.8009, 0.3149, 0.8009, 0.3149, 0.8095, 0.3299, 0.8095, 0.3299, 0.8268, 0.2999, 0.8268, 0.2999, 0.8095, 0.2999, 0.8095, 0.2999, 0.8095, 0.2999, 0.8268, 0.2999, 0.8095, 0.2999, 0.8009, 0.3149, 0.8009, 0.3149, 0.8095, 0.3299, 0.8268, 0.2999, 0.8268, 0.2999, 0.8095, 0.2999, 0.8095, 0.3299, 0.8095, 0.3299, 0.6626, 0.255, 0.8095, 0.2999, 0.8095, 0.2999, 0.8009, 0.3149, 0.6626, 0.255, 0.8095, 0.3299, 0.6626, 0.255, 0.8009, 0.3149, 0.8095, 0.2999, 0.8009, 0.3149, 0.8268, 0.2999, 0.6626, 0.255, 0.8268, 0.2999, 0.8095, 0.3299, 0.8009, 0.3149, 0.8095, 0.3299, 0.8095, 0.3299, 0.8009, 0.3149, 0.8009, 0.3149, 0.8095, 0.3299, 0.8009, 0.3149, 0.8009, 0.3149, 0.8095, 0.3299, 0.8095, 0.2999, 0.8268, 0.2999, 0.8268, 0.2999, 0.8095, 0.2999, 0.6626, 0.255, 0.8095, 0.3299, 0.8095, 0.3299, 0.6626, 0.255, 0.8009, 0.3149, 0.8095, 0.2999, 0.8095, 0.2999, 0.8009, 0.3149, 0.8268, 0.2999, 0.6626, 0.255, 0.6626, 0.255, 0.8268, 0.2999, 0.8268, 0.2999, 0.6626, 0.255, 0.8268, 0.2999, 0.8268, 0.2999, 0.8268, 0.2999, 0.8095, 0.2999, 0.8095, 0.3299, 0.8095, 0.3299, 0.6626, 0.255, 0.8095, 0.2999, 0.8095, 0.2999, 0.8009, 0.3149, 0.6626, 0.255, 0.6626, 0.255, 0.8268, 0.2999, 0.8009, 0.3149, 0.8009, 0.3149, 0.8095, 0.3299, 0.8095, 0.3299, 0.8009, 0.3149, 0.8095, 0.2999, 0.8009, 0.3149, 0.8095, 0.3299, 0.8009, 0.3149, 0.8095, 0.3299, 0.6626, 0.255, 0.8095, 0.3299, 0.6626, 0.255, 0.8095, 0.2999, 0.8268, 0.2999, 0.8095, 0.2999, 0.8095, 0.3299, 0.8095, 0.3299, 0.6626, 0.255, 0.6626, 0.255, 0.6626, 0.255, 0.8268, 0.2999, 0.8268, 0.2999, 0.8095, 0.3299, 0.8095, 0.3299, 0.6626, 0.255, 0.6626, 0.255, 0.8095, 0.2999, 0.8095, 0.2999, 0.8009, 0.3149, 0.8009, 0.3149, 0.8268, 0.2999, 0.8268, 0.2999, 0.8095, 0.2999, 0.8095, 0.2999, 0.8095, 0.2999, 0.8268, 0.2999, 0.8095, 0.2999, 0.8095, 0.2999, 0.8095, 0.2999, 0.8009, 0.3149, 0.8268, 0.2999, 0.8268, 0.2999, 0.8095, 0.2999, 0.8009, 0.3149, 0.8009, 0.3149, 0.8095, 0.3299, 0.6626, 0.255, 0.6626, 0.255, 0.8268, 0.2999, 0.6626, 0.255, 0.6626, 0.255, 0.8268, 0.2999, 0.8268, 0.2999, 0.8095, 0.3299, 0.8009, 0.3149, 0.8095, 0.3299, 0.8268, 0.2999, 0.6626, 0.255, 0.8268, 0.2999, 0.6626, 0.255, 0.8095, 0.3299, 0.6626, 0.255, 0.8009, 0.3149, 0.8095, 0.2999, 0.8009, 0.3149, 0.8095, 0.2999, 0.8095, 0.2999, 0.8009, 0.3149, 0.8095, 0.3299, 0.8095, 0.3299, 0.6626, 0.255, 0.6626, 0.255, 0.8095, 0.2999, 0.8095, 0.2999, 0.8009, 0.3149, 0.8009, 0.3149, 0.8268, 0.2999, 0.8268, 0.2999, 0.8095, 0.2999, 0.8095, 0.2999, 0.8009, 0.3149, 0.8009, 0.3149, 0.8095, 0.3299, 0.8095, 0.3299, 0.8095, 0.2999, 0.8268, 0.2999, 0.8095, 0.2999, 0.8268, 0.2999, 0.8268, 0.2999, 0.8095, 0.2999, 0.6626, 0.255, 0.6626, 0.255, 0.8268, 0.2999, 0.8009, 0.3149, 0.8009, 0.3149, 0.8095, 0.3299, 0.8095, 0.3299, 0.8095, 0.3299, 0.6626, 0.255, 0.6626, 0.255, 0.6626, 0.255, 0.8268, 0.2999, 0.8268, 0.2999, 0.8268, 0.2999, 0.6626, 0.255, 0.8268, 0.2999, 0.8095, 0.3299, 0.8009, 0.3149, 0.8095, 0.3299, 0.6626, 0.255, 0.8095, 0.3299, 0.6626, 0.255, 0.8009, 0.3149, 0.8095, 0.2999, 0.8009, 0.3149, 0.8268, 0.2999, 0.6626, 0.255, 0.8095, 0.3299, 0.8009, 0.3149, 0.8095, 0.2999, 0.8095, 0.3299, 0.8095, 0.3299, 0.6626, 0.255, 0.6626, 0.255, 0.8095, 0.2999, 0.8095, 0.2999, 0.8009, 0.3149, 0.8009, 0.3149, 0.8268, 0.2999, 0.8268, 0.2999, 0.8095, 0.2999, 0.8095, 0.2999, 0.8009, 0.3149, 0.8009, 0.3149, 0.8095, 0.3299, 0.8095, 0.3299, 0.04545, 0.07873, 0.0, 0.1575, 0.1818, 0.1575, 0.1364, 0.07873, 0.2273, 0.07873, 0.1818, 0.1575, 0.3636, 0.1575, 0.3182, 0.07873, 0.7675, 0.4026, 0.0, 0.0, 0.6314, 0.243, 0.6314, 0.243, 0.3636, 0.1575, 0.1818, 0.1575, 0.2727, 0.3149, 0.3636, 0.1575, 0.2727, 0.3149, 0.4545, 0.3149, 0.2727, 0.3149, 0.1117, 0.3149, 0.1013, 0.3329, 0.1256, 0.375, 0.238, 0.375, 0.1818, 0.1575, 0.0, 0.1575, 0.08053, 0.297, 0.1013, 0.297, 0.4545, 0.3149, 0.2727, 0.3149, 0.3074, 0.375, 0.4198, 0.375, 0.5455, 0.1575, 0.4545, 0.3149, 0.5455, 0.1575, 0.1013, 0.3329, 0.1117, 0.3149, 0.1117, 0.3149, 0.1013, 0.3329, 0.1818, 0.1575, 0.1013, 0.297, 0.1117, 0.3149, 0.2727, 0.3149, 0.1013, 0.3329, 0.1117, 0.3149, 0.1117, 0.3149, 0.1013, 0.3329, 0.08053, 0.297, 0.07016, 0.243, 0.07016, 0.243, 0.08053, 0.297, 0.1117, 0.3149, 0.1013, 0.297, 0.1013, 0.297, 0.1117, 0.3149, 0.07016, 0.243, 0.1013, 0.3329, 0.1013, 0.3329, 0.07016, 0.243, 0.1013, 0.297, 0.08053, 0.297, 0.08053, 0.297, 0.1013, 0.297, 0.07016, 0.243, 0.1013, 0.3329, 0.07016, 0.243, 0.08053, 0.297, 0.07016, 0.243, 0.07016, 0.243, 0.08053, 0.297, 0.1117, 0.3149, 0.1013, 0.297, 0.1013, 0.297, 0.1117, 0.3149, 0.07016, 0.243, 0.1013, 0.3329, 0.1013, 0.3329, 0.07016, 0.243, 0.1013, 0.297, 0.08053, 0.297, 0.08053, 0.297, 0.1013, 0.297, 0.1117, 0.3149, 0.1117, 0.3149, 0.1013, 0.3329, 0.1013, 0.297, 0.08053, 0.297, 0.1013, 0.297, 0.1013, 0.3329, 0.1117, 0.3149, 0.1013, 0.3329, 0.08053, 0.297, 0.07016, 0.243, 0.08053, 0.297, 0.1117, 0.3149, 0.1013, 0.297, 0.1117, 0.3149, 0.07016, 0.243, 0.07016, 0.243, 0.08053, 0.297, 0.1013, 0.297, 0.1013, 0.297, 0.1117, 0.3149, 0.1013, 0.3329, 0.1013, 0.3329, 0.07016, 0.243, 0.08053, 0.297, 0.08053, 0.297, 0.1013, 0.297, 0.08053, 0.297, 0.07016, 0.243, 0.08053, 0.297, 0.1013, 0.297, 0.1013, 0.297, 0.1117, 0.3149, 0.1117, 0.3149, 0.1013, 0.297, 0.1117, 0.3149, 0.07016, 0.243, 0.1013, 0.3329, 0.07016, 0.243, 0.1013, 0.297, 0.08053, 0.297, 0.1013, 0.297, 0.1013, 0.3329, 0.1117, 0.3149, 0.1013, 0.3329, 0.08053, 0.297, 0.07016, 0.243, 0.07016, 0.243, 0.08053, 0.297, 0.1117, 0.3149, 0.1117, 0.3149, 0.1013, 0.3329, 0.07016, 0.243, 0.07016, 0.243, 0.08053, 0.297, 0.08053, 0.297, 0.08053, 0.297, 0.1013, 0.297, 0.1013, 0.3329, 0.1013, 0.3329, 0.07016, 0.243, 0.08053, 0.297, 0.08053, 0.297, 0.1013, 0.297, 0.1013, 0.297, 0.1013, 0.297, 0.1117, 0.3149, 0.1117, 0.3149, 0.1013, 0.297, 0.1117, 0.3149, 0.1013, 0.297, 0.1013, 0.297, 0.1117, 0.3149, 0.07016, 0.243, 0.07016, 0.243, 0.08053, 0.297, 0.08053, 0.297, 0.1117, 0.3149, 0.1117, 0.3149, 0.1013, 0.3329, 0.1013, 0.3329, 0.08053, 0.297, 0.07016, 0.243, 0.08053, 0.297, 0.1013, 0.3329, 0.1013, 0.3329, 0.07016, 0.243, 0.07016, 0.243, 0.1013, 0.297, 0.08053, 0.297, 0.08053, 0.297, 0.1013, 0.297, 0.07016, 0.243, 0.1013, 0.3329, 0.1013, 0.3329, 0.07016, 0.243, 0.1013, 0.3329, 0.1117, 0.3149, 0.1117, 0.3149, 0.1013, 0.3329, 0.07016, 0.243, 0.07016, 0.243, 0.08053, 0.297, 0.1117, 0.3149, 0.1013, 0.297, 0.1117, 0.3149, 0.07016, 0.243, 0.1013, 0.3329, 0.07016, 0.243, 0.1013, 0.297, 0.08053, 0.297, 0.1013, 0.297, 0.1013, 0.3329, 0.1117, 0.3149, 0.1013, 0.3329, 0.08053, 0.297, 0.08053, 0.297, 0.1013, 0.297, 0.1013, 0.3329, 0.1013, 0.3329, 0.07016, 0.243, 0.1013, 0.297, 0.1013, 0.297, 0.1117, 0.3149, 0.1117, 0.3149, 0.1117, 0.3149, 0.1013, 0.3329, 0.08053, 0.297, 0.08053, 0.297, 0.1013, 0.297, 0.1013, 0.297, 0.1013, 0.3329, 0.07016, 0.243, 0.07016, 0.243, 0.1013, 0.3329, 0.1013, 0.297, 0.08053, 0.297, 0.1013, 0.297, 0.1013, 0.3329, 0.1117, 0.3149, 0.1117, 0.3149, 0.1013, 0.3329, 0.1013, 0.297, 0.1117, 0.3149, 0.1117, 0.3149, 0.1013, 0.297, 0.07016, 0.243, 0.08053, 0.297, 0.08053, 0.297, 0.07016, 0.243, 0.1117, 0.3149, 0.1117, 0.3149, 0.1013, 0.3329, 0.07016, 0.243, 0.1013, 0.3329, 0.07016, 0.243, 0.1013, 0.3329, 0.1117, 0.3149, 0.1013, 0.3329, 0.08053, 0.297, 0.07016, 0.243, 0.08053, 0.297, 0.1117, 0.3149, 0.1013, 0.297, 0.1117, 0.3149, 0.07016, 0.243, 0.07016, 0.243, 0.08053, 0.297, 0.08053, 0.297, 0.07016, 0.243, 0.07016, 0.243, 0.08053, 0.297, 0.1013, 0.297, 0.1013, 0.297, 0.1117, 0.3149, 0.08053, 0.297, 0.08053, 0.297, 0.1013, 0.297, 0.1013, 0.3329, 0.1013, 0.3329, 0.07016, 0.243, 0.1117, 0.3149, 0.1117, 0.3149, 0.1013, 0.3329, 0.1013, 0.3329, 0.1013, 0.297, 0.1013, 0.297, 0.1117, 0.3149, 0.1117, 0.3149, 0.1013, 0.3329, 0.1013, 0.3329, 0.07016, 0.243, 0.07016, 0.243, 0.08053, 0.297, 0.08053, 0.297, 0.1013, 0.297, 0.1013, 0.297, 0.08053, 0.297, 0.07016, 0.243, 0.1013, 0.3329, 0.1117, 0.3149, 0.1013, 0.297, 0.1013, 0.297, 0.08053, 0.297, 0.08053, 0.297, 0.1013, 0.297, 0.07016, 0.243, 0.1013, 0.3329, 0.1013, 0.3329, 0.07016, 0.243, 0.1117, 0.3149, 0.1013, 0.297, 0.1013, 0.297, 0.1117, 0.3149, 0.08053, 0.297, 0.07016, 0.243, 0.07016, 0.243, 0.08053, 0.297, 0.1013, 0.3329, 0.1117, 0.3149, 0.1117, 0.3149, 0.1013, 0.3329, 0.1364, 0.07873, 0.1818, 0.1575, 0.0, 0.1575, 0.04545, 0.07873, 0.3182, 0.07873, 0.3636, 0.1575, 0.1818, 0.1575, 0.2273, 0.07873, 0.3636, 0.1575, 0.2727, 0.3149, 0.1818, 0.1575, 0.3636, 0.1575, 0.4545, 0.3149, 0.2727, 0.3149, 0.2727, 0.3149, 0.238, 0.375, 0.1256, 0.375, 0.1013, 0.3329, 0.1117, 0.3149, 0.1818, 0.1575, 0.1013, 0.297, 0.08053, 0.297, 0.0, 0.1575, 0.4545, 0.3149, 0.4198, 0.375, 0.3074, 0.375, 0.2727, 0.3149, 0.1013, 0.3329, 0.1013, 0.3329, 0.1117, 0.3149, 0.1117, 0.3149, 0.1818, 0.1575, 0.2727, 0.3149, 0.1117, 0.3149, 0.1013, 0.297, 0.1013, 0.3329, 0.1013, 0.3329, 0.1117, 0.3149, 0.1117, 0.3149, 0.08053, 0.297, 0.08053, 0.297, 0.07016, 0.243, 0.07016, 0.243, 0.1117, 0.3149, 0.1117, 0.3149, 0.1013, 0.297, 0.1013, 0.297, 0.07016, 0.243, 0.07016, 0.243, 0.1013, 0.3329, 0.1013, 0.3329, 0.1013, 0.297, 0.1013, 0.297, 0.08053, 0.297, 0.08053, 0.297, 0.07016, 0.243, 0.07016, 0.243, 0.1013, 0.3329, 0.08053, 0.297, 0.08053, 0.297, 0.07016, 0.243, 0.07016, 0.243, 0.1117, 0.3149, 0.1117, 0.3149, 0.1013, 0.297, 0.1013, 0.297, 0.07016, 0.243, 0.07016, 0.243, 0.1013, 0.3329, 0.1013, 0.3329, 0.1013, 0.297, 0.1013, 0.297, 0.08053, 0.297, 0.08053, 0.297, 0.1117, 0.3149, 0.1013, 0.3329, 0.1117, 0.3149, 0.1013, 0.297, 0.1013, 0.297, 0.08053, 0.297, 0.1013, 0.3329, 0.1013, 0.3329, 0.1117, 0.3149, 0.08053, 0.297, 0.08053, 0.297, 0.07016, 0.243, 0.1117, 0.3149, 0.1117, 0.3149, 0.1013, 0.297, 0.07016, 0.243, 0.08053, 0.297, 0.07016, 0.243, 0.1013, 0.297, 0.1117, 0.3149, 0.1013, 0.297, 0.1013, 0.3329, 0.07016, 0.243, 0.1013, 0.3329, 0.08053, 0.297, 0.1013, 0.297, 0.08053, 0.297, 0.08053, 0.297, 0.08053, 0.297, 0.07016, 0.243, 0.1013, 0.297, 0.1117, 0.3149, 0.1013, 0.297, 0.1117, 0.3149, 0.1117, 0.3149, 0.1013, 0.297, 0.07016, 0.243, 0.07016, 0.243, 0.1013, 0.3329, 0.1013, 0.297, 0.1013, 0.297, 0.08053, 0.297, 0.1013, 0.3329, 0.1013, 0.3329, 0.1117, 0.3149, 0.08053, 0.297, 0.08053, 0.297, 0.07016, 0.243, 0.07016, 0.243, 0.1117, 0.3149, 0.1013, 0.3329, 0.1117, 0.3149, 0.07016, 0.243, 0.08053, 0.297, 0.07016, 0.243, 0.08053, 0.297, 0.1013, 0.297, 0.08053, 0.297, 0.1013, 0.3329, 0.07016, 0.243, 0.1013, 0.3329, 0.08053, 0.297, 0.1013, 0.297, 0.1013, 0.297, 0.08053, 0.297, 0.1013, 0.297, 0.1013, 0.297, 0.1117, 0.3149, 0.1117, 0.3149, 0.1117, 0.3149, 0.1117, 0.3149, 0.1013, 0.297, 0.1013, 0.297, 0.07016, 0.243, 0.08053, 0.297, 0.08053, 0.297, 0.07016, 0.243, 0.1117, 0.3149, 0.1013, 0.3329, 0.1013, 0.3329, 0.1117, 0.3149, 0.08053, 0.297, 0.08053, 0.297, 0.07016, 0.243, 0.1013, 0.3329, 0.07016, 0.243, 0.07016, 0.243, 0.1013, 0.3329, 0.1013, 0.297, 0.1013, 0.297, 0.08053, 0.297, 0.08053, 0.297, 0.07016, 0.243, 0.07016, 0.243, 0.1013, 0.3329, 0.1013, 0.3329, 0.1013, 0.3329, 0.1013, 0.3329, 0.1117, 0.3149, 0.1117, 0.3149, 0.07016, 0.243, 0.08053, 0.297, 0.07016, 0.243, 0.1117, 0.3149, 0.1117, 0.3149, 0.1013, 0.297, 0.07016, 0.243, 0.07016, 0.243, 0.1013, 0.3329, 0.1013, 0.297, 0.1013, 0.297, 0.08053, 0.297, 0.1013, 0.3329, 0.1013, 0.3329, 0.1117, 0.3149, 0.08053, 0.297, 0.1013, 0.297, 0.08053, 0.297, 0.1013, 0.3329, 0.07016, 0.243, 0.1013, 0.3329, 0.1013, 0.297, 0.1117, 0.3149, 0.1013, 0.297, 0.1117, 0.3149, 0.1013, 0.3329, 0.1117, 0.3149, 0.08053, 0.297, 0.1013, 0.297, 0.1013, 0.297, 0.08053, 0.297, 0.1013, 0.3329, 0.1013, 0.3329, 0.07016, 0.243, 0.07016, 0.243, 0.1013, 0.297, 0.1013, 0.297, 0.08053, 0.297, 0.1013, 0.3329, 0.1013, 0.3329, 0.1117, 0.3149, 0.1117, 0.3149, 0.1013, 0.297, 0.1013, 0.297, 0.1117, 0.3149, 0.1117, 0.3149, 0.07016, 0.243, 0.07016, 0.243, 0.08053, 0.297, 0.08053, 0.297, 0.1117, 0.3149, 0.1013, 0.3329, 0.1117, 0.3149, 0.07016, 0.243, 0.07016, 0.243, 0.1013, 0.3329, 0.1013, 0.3329, 0.1013, 0.3329, 0.1117, 0.3149, 0.08053, 0.297, 0.08053, 0.297, 0.07016, 0.243, 0.1117, 0.3149, 0.1117, 0.3149, 0.1013, 0.297, 0.07016, 0.243, 0.08053, 0.297, 0.08053, 0.297, 0.07016, 0.243, 0.07016, 0.243, 0.08053, 0.297, 0.07016, 0.243, 0.1013, 0.297, 0.1117, 0.3149, 0.1013, 0.297, 0.08053, 0.297, 0.1013, 0.297, 0.08053, 0.297, 0.1013, 0.3329, 0.07016, 0.243, 0.1013, 0.3329, 0.1117, 0.3149, 0.1013, 0.3329, 0.1013, 0.3329, 0.1117, 0.3149, 0.1013, 0.297, 0.1117, 0.3149, 0.1117, 0.3149, 0.1013, 0.297, 0.1013, 0.3329, 0.07016, 0.243, 0.07016, 0.243, 0.1013, 0.3329, 0.08053, 0.297, 0.1013, 0.297, 0.1013, 0.297, 0.08053, 0.297, 0.08053, 0.297, 0.1013, 0.297, 0.1117, 0.3149, 0.1013, 0.3329, 0.07016, 0.243, 0.1013, 0.297, 0.1013, 0.297, 0.08053, 0.297, 0.08053, 0.297, 0.07016, 0.243, 0.07016, 0.243, 0.1013, 0.3329, 0.1013, 0.3329, 0.1117, 0.3149, 0.1117, 0.3149, 0.1013, 0.297, 0.1013, 0.297, 0.08053, 0.297, 0.08053, 0.297, 0.07016, 0.243, 0.07016, 0.243, 0.1013, 0.3329, 0.1013, 0.3329, 0.1117, 0.3149, 0.1117, 0.3149, 0.8182, 0.0, 0.7273, 0.1575, 0.9091, 0.1575, 0.7273, 0.1575, 0.6364, 0.0, 0.5455, 0.1575, 0.7273, 0.1575, 0.5455, 0.1575, 0.6364, 0.3149, 0.7273, 0.1575, 0.6364, 0.3149, 0.7974, 0.3149, 0.8078, 0.297, 0.09091, 0.3149, 0.09091, 0.3149, 0.0, 0.1575, 0.5455, 0.1575, 0.4545, 0.3149, 0.6364, 0.3149, 0.5455, 0.1575, 0.533, 0.1791, 0.4545, 0.3149, 0.533, 0.1791, 0.5455, 0.1575, 0.9091, 0.1575, 0.7273, 0.1575, 0.8078, 0.297, 0.8286, 0.297, 0.8078, 0.3329, 0.6314, 0.243, 0.6314, 0.243, 0.8078, 0.3329, 0.1013, 0.3329, 0.1256, 0.375, 0.1256, 0.375, 0.1013, 0.3329, 0.07016, 0.243, 0.07016, 0.243, 0.7974, 0.3149, 0.8078, 0.3329, 0.8078, 0.3329, 0.7974, 0.3149, 0.8078, 0.297, 0.7974, 0.3149, 0.7974, 0.3149, 0.8078, 0.297, 0.6314, 0.243, 0.8286, 0.297, 0.8286, 0.297, 0.6314, 0.243, 0.7974, 0.3149, 0.8078, 0.3329, 0.8078, 0.3329, 0.7974, 0.3149, 0.8286, 0.297, 0.8078, 0.297, 0.8078, 0.297, 0.8286, 0.297, 0.8078, 0.3329, 0.6314, 0.243, 0.6314, 0.243, 0.8078, 0.3329, 0.8286, 0.297, 0.8078, 0.297, 0.8078, 0.297, 0.8286, 0.297, 0.8078, 0.3329, 0.6314, 0.243, 0.6314, 0.243, 0.8078, 0.3329, 0.8078, 0.297, 0.7974, 0.3149, 0.7974, 0.3149, 0.8078, 0.297, 0.6314, 0.243, 0.8286, 0.297, 0.8286, 0.297, 0.6314, 0.243, 0.7974, 0.3149, 0.8078, 0.3329, 0.8078, 0.3329, 0.7974, 0.3149, 0.8078, 0.297, 0.7974, 0.3149, 0.7974, 0.3149, 0.8078, 0.297, 0.6314, 0.243, 0.8286, 0.297, 0.8286, 0.297, 0.6314, 0.243, 0.7974, 0.3149, 0.8078, 0.3329, 0.8078, 0.3329, 0.7974, 0.3149, 0.8286, 0.297, 0.8078, 0.297, 0.8078, 0.297, 0.8286, 0.297, 0.8078, 0.3329, 0.6314, 0.243, 0.8078, 0.3329, 0.8286, 0.297, 0.8078, 0.297, 0.8078, 0.297, 0.8286, 0.297, 0.8078, 0.3329, 0.6314, 0.243, 0.6314, 0.243, 0.8078, 0.3329, 0.8078, 0.297, 0.7974, 0.3149, 0.7974, 0.3149, 0.8078, 0.297, 0.6314, 0.243, 0.8286, 0.297, 0.8286, 0.297, 0.6314, 0.243, 0.8078, 0.3329, 0.8078, 0.3329, 0.7974, 0.3149, 0.8078, 0.297, 0.7974, 0.3149, 0.8078, 0.297, 0.6314, 0.243, 0.8286, 0.297, 0.6314, 0.243, 0.7974, 0.3149, 0.8078, 0.3329, 0.7974, 0.3149, 0.8286, 0.297, 0.8078, 0.297, 0.8286, 0.297, 0.8078, 0.3329, 0.6314, 0.243, 0.6314, 0.243, 0.8078, 0.3329, 0.8078, 0.297, 0.8078, 0.297, 0.8286, 0.297, 0.6314, 0.243, 0.6314, 0.243, 0.8078, 0.3329, 0.7974, 0.3149, 0.7974, 0.3149, 0.8078, 0.297, 0.8286, 0.297, 0.8286, 0.297, 0.6314, 0.243, 0.8078, 0.297, 0.7974, 0.3149, 0.8078, 0.297, 0.8078, 0.297, 0.7974, 0.3149, 0.7974, 0.3149, 0.8078, 0.297, 0.6314, 0.243, 0.8286, 0.297, 0.8286, 0.297, 0.6314, 0.243, 0.7974, 0.3149, 0.8078, 0.3329, 0.8078, 0.3329, 0.7974, 0.3149, 0.8286, 0.297, 0.8078, 0.297, 0.8078, 0.297, 0.8286, 0.297, 0.8286, 0.297, 0.8286, 0.297, 0.6314, 0.243, 0.6314, 0.243, 0.8286, 0.297, 0.6314, 0.243, 0.8078, 0.3329, 0.6314, 0.243, 0.8078, 0.3329, 0.8286, 0.297, 0.8078, 0.297, 0.8286, 0.297, 0.7974, 0.3149, 0.8078, 0.3329, 0.7974, 0.3149, 0.8286, 0.297, 0.8078, 0.297, 0.8078, 0.297, 0.8286, 0.297, 0.8078, 0.3329, 0.8078, 0.3329, 0.7974, 0.3149, 0.8078, 0.297, 0.8078, 0.297, 0.8286, 0.297, 0.6314, 0.243, 0.6314, 0.243, 0.8078, 0.3329, 0.7974, 0.3149, 0.7974, 0.3149, 0.8078, 0.297, 0.8078, 0.3329, 0.6314, 0.243, 0.8078, 0.3329, 0.7974, 0.3149, 0.8078, 0.3329, 0.8078, 0.3329, 0.7974, 0.3149, 0.6314, 0.243, 0.8286, 0.297, 0.8286, 0.297, 0.6314, 0.243, 0.8078, 0.3329, 0.6314, 0.243, 0.6314, 0.243, 0.8078, 0.3329, 0.8078, 0.297, 0.7974, 0.3149, 0.7974, 0.3149, 0.8078, 0.297, 0.8078, 0.297, 0.8078, 0.297, 0.8286, 0.297, 0.8078, 0.297, 0.7974, 0.3149, 0.8078, 0.297, 0.8286, 0.297, 0.8078, 0.297, 0.8286, 0.297, 0.7974, 0.3149, 0.8078, 0.3329, 0.7974, 0.3149, 0.6314, 0.243, 0.8286, 0.297, 0.6314, 0.243, 0.8078, 0.3329, 0.6314, 0.243, 0.6314, 0.243, 0.8078, 0.3329, 0.8078, 0.3329, 0.8078, 0.3329, 0.7974, 0.3149, 0.8286, 0.297, 0.8286, 0.297, 0.6314, 0.243, 0.6314, 0.243, 0.6314, 0.243, 0.8078, 0.3329, 0.7974, 0.3149, 0.7974, 0.3149, 0.8078, 0.297, 0.6314, 0.243, 0.8286, 0.297, 0.6314, 0.243, 0.8078, 0.297, 0.7974, 0.3149, 0.7974, 0.3149, 0.8078, 0.297, 0.8286, 0.297, 0.8078, 0.297, 0.8078, 0.297, 0.8286, 0.297, 0.7974, 0.3149, 0.8078, 0.3329, 0.8078, 0.3329, 0.7974, 0.3149, 0.6314, 0.243, 0.8286, 0.297, 0.8286, 0.297, 0.6314, 0.243, 0.7974, 0.3149, 0.7974, 0.3149, 0.8078, 0.297, 0.8078, 0.3329, 0.6314, 0.243, 0.8078, 0.3329, 0.8078, 0.297, 0.7974, 0.3149, 0.8078, 0.297, 0.8286, 0.297, 0.8078, 0.297, 0.8286, 0.297, 0.7974, 0.3149, 0.8078, 0.3329, 0.7974, 0.3149, 0.7974, 0.3149, 0.8078, 0.3329, 0.8078, 0.3329, 0.7974, 0.3149, 0.8078, 0.297, 0.8078, 0.297, 0.8286, 0.297, 0.8078, 0.3329, 0.8078, 0.3329, 0.7974, 0.3149, 0.8286, 0.297, 0.8286, 0.297, 0.6314, 0.243, 0.6314, 0.243, 0.6314, 0.243, 0.8078, 0.3329, 0.8286, 0.297, 0.8078, 0.297, 0.7974, 0.3149, 0.8078, 0.3329, 0.6314, 0.243, 0.6314, 0.243, 0.8286, 0.297, 0.8286, 0.297, 0.6314, 0.243, 0.8078, 0.3329, 0.6314, 0.243, 0.6314, 0.243, 0.8078, 0.3329, 0.8078, 0.297, 0.7974, 0.3149, 0.7974, 0.3149, 0.8078, 0.297, 0.8286, 0.297, 0.8078, 0.297, 0.8078, 0.297, 0.8286, 0.297, 0.8182, 0.0, 0.9091, 0.1575, 0.7273, 0.1575, 0.7273, 0.1575, 0.5455, 0.1575, 0.6364, 0.0, 0.7273, 0.1575, 0.6364, 0.3149, 0.5455, 0.1575, 0.7273, 0.1575, 0.8078, 0.297, 0.7974, 0.3149, 0.6364, 0.3149, 0.5455, 0.1575, 0.6364, 0.3149, 0.4545, 0.3149, 0.9091, 0.1575, 0.8286, 0.297, 0.8078, 0.297, 0.7273, 0.1575, 0.8078, 0.3329, 0.8078, 0.3329, 0.6314, 0.243, 0.6314, 0.243, 0.7974, 0.3149, 0.7974, 0.3149, 0.8078, 0.3329, 0.8078, 0.3329, 0.8078, 0.297, 0.8078, 0.297, 0.7974, 0.3149, 0.7974, 0.3149, 0.6314, 0.243, 0.6314, 0.243, 0.8286, 0.297, 0.8286, 0.297, 0.7974, 0.3149, 0.7974, 0.3149, 0.8078, 0.3329, 0.8078, 0.3329, 0.8286, 0.297, 0.8286, 0.297, 0.8078, 0.297, 0.8078, 0.297, 0.8078, 0.3329, 0.8078, 0.3329, 0.6314, 0.243, 0.6314, 0.243, 0.8286, 0.297, 0.8286, 0.297, 0.8078, 0.297, 0.8078, 0.297, 0.8078, 0.3329, 0.8078, 0.3329, 0.6314, 0.243, 0.6314, 0.243, 0.8078, 0.297, 0.8078, 0.297, 0.7974, 0.3149, 0.7974, 0.3149, 0.6314, 0.243, 0.6314, 0.243, 0.8286, 0.297, 0.8286, 0.297, 0.7974, 0.3149, 0.7974, 0.3149, 0.8078, 0.3329, 0.8078, 0.3329, 0.8078, 0.297, 0.8078, 0.297, 0.7974, 0.3149, 0.7974, 0.3149, 0.6314, 0.243, 0.6314, 0.243, 0.8286, 0.297, 0.8286, 0.297, 0.7974, 0.3149, 0.7974, 0.3149, 0.8078, 0.3329, 0.8078, 0.3329, 0.8286, 0.297, 0.8286, 0.297, 0.8078, 0.297, 0.8078, 0.297, 0.8078, 0.3329, 0.8078, 0.3329, 0.6314, 0.243, 0.8286, 0.297, 0.8286, 0.297, 0.8078, 0.297, 0.8078, 0.297, 0.8078, 0.3329, 0.8078, 0.3329, 0.6314, 0.243, 0.6314, 0.243, 0.8078, 0.297, 0.8078, 0.297, 0.7974, 0.3149, 0.7974, 0.3149, 0.6314, 0.243, 0.6314, 0.243, 0.8286, 0.297, 0.8286, 0.297, 0.8078, 0.3329, 0.7974, 0.3149, 0.8078, 0.3329, 0.8078, 0.297, 0.8078, 0.297, 0.7974, 0.3149, 0.6314, 0.243, 0.6314, 0.243, 0.8286, 0.297, 0.7974, 0.3149, 0.7974, 0.3149, 0.8078, 0.3329, 0.8286, 0.297, 0.8286, 0.297, 0.8078, 0.297, 0.8078, 0.3329, 0.8078, 0.3329, 0.6314, 0.243, 0.6314, 0.243, 0.8078, 0.297, 0.8286, 0.297, 0.8078, 0.297, 0.6314, 0.243, 0.8078, 0.3329, 0.6314, 0.243, 0.7974, 0.3149, 0.8078, 0.297, 0.7974, 0.3149, 0.8286, 0.297, 0.6314, 0.243, 0.8286, 0.297, 0.8078, 0.297, 0.8078, 0.297, 0.7974, 0.3149, 0.8078, 0.297, 0.8078, 0.297, 0.7974, 0.3149, 0.7974, 0.3149, 0.6314, 0.243, 0.6314, 0.243, 0.8286, 0.297, 0.8286, 0.297, 0.7974, 0.3149, 0.7974, 0.3149, 0.8078, 0.3329, 0.8078, 0.3329, 0.8286, 0.297, 0.8286, 0.297, 0.8078, 0.297, 0.8078, 0.297, 0.8286, 0.297, 0.6314, 0.243, 0.8286, 0.297, 0.6314, 0.243, 0.6314, 0.243, 0.8286, 0.297, 0.8078, 0.3329, 0.8078, 0.3329, 0.6314, 0.243, 0.8286, 0.297, 0.8286, 0.297, 0.8078, 0.297, 0.7974, 0.3149, 0.7974, 0.3149, 0.8078, 0.3329, 0.8286, 0.297, 0.8286, 0.297, 0.8078, 0.297, 0.8078, 0.297, 0.8078, 0.3329, 0.7974, 0.3149, 0.8078, 0.3329, 0.8078, 0.297, 0.8286, 0.297, 0.8078, 0.297, 0.6314, 0.243, 0.8078, 0.3329, 0.6314, 0.243, 0.7974, 0.3149, 0.8078, 0.297, 0.7974, 0.3149, 0.8078, 0.3329, 0.8078, 0.3329, 0.6314, 0.243, 0.7974, 0.3149, 0.7974, 0.3149, 0.8078, 0.3329, 0.8078, 0.3329, 0.6314, 0.243, 0.6314, 0.243, 0.8286, 0.297, 0.8286, 0.297, 0.8078, 0.3329, 0.8078, 0.3329, 0.6314, 0.243, 0.6314, 0.243, 0.8078, 0.297, 0.8078, 0.297, 0.7974, 0.3149, 0.7974, 0.3149, 0.8078, 0.297, 0.8286, 0.297, 0.8078, 0.297, 0.8078, 0.297, 0.8078, 0.297, 0.7974, 0.3149, 0.8286, 0.297, 0.8286, 0.297, 0.8078, 0.297, 0.7974, 0.3149, 0.7974, 0.3149, 0.8078, 0.3329, 0.6314, 0.243, 0.6314, 0.243, 0.8286, 0.297, 0.8078, 0.3329, 0.8078, 0.3329, 0.6314, 0.243, 0.6314, 0.243, 0.8078, 0.3329, 0.7974, 0.3149, 0.8078, 0.3329, 0.8286, 0.297, 0.6314, 0.243, 0.8286, 0.297, 0.6314, 0.243, 0.8078, 0.3329, 0.6314, 0.243, 0.7974, 0.3149, 0.8078, 0.297, 0.7974, 0.3149, 0.6314, 0.243, 0.6314, 0.243, 0.8286, 0.297, 0.8078, 0.297, 0.8078, 0.297, 0.7974, 0.3149, 0.7974, 0.3149, 0.8286, 0.297, 0.8286, 0.297, 0.8078, 0.297, 0.8078, 0.297, 0.7974, 0.3149, 0.7974, 0.3149, 0.8078, 0.3329, 0.8078, 0.3329, 0.6314, 0.243, 0.6314, 0.243, 0.8286, 0.297, 0.8286, 0.297, 0.7974, 0.3149, 0.8078, 0.297, 0.7974, 0.3149, 0.8078, 0.3329, 0.8078, 0.3329, 0.6314, 0.243, 0.8078, 0.297, 0.8078, 0.297, 0.7974, 0.3149, 0.8286, 0.297, 0.8286, 0.297, 0.8078, 0.297, 0.7974, 0.3149, 0.7974, 0.3149, 0.8078, 0.3329, 0.7974, 0.3149, 0.7974, 0.3149, 0.8078, 0.3329, 0.8078, 0.3329, 0.8078, 0.297, 0.8286, 0.297, 0.8078, 0.297, 0.8078, 0.3329, 0.7974, 0.3149, 0.8078, 0.3329, 0.8286, 0.297, 0.6314, 0.243, 0.8286, 0.297, 0.6314, 0.243, 0.8078, 0.3329, 0.6314, 0.243, 0.8286, 0.297, 0.6314, 0.243, 0.8078, 0.3329, 0.7974, 0.3149, 0.8078, 0.297, 0.6314, 0.243, 0.6314, 0.243, 0.8286, 0.297, 0.8286, 0.297, 0.8078, 0.3329, 0.8078, 0.3329, 0.6314, 0.243, 0.6314, 0.243, 0.8078, 0.297, 0.8078, 0.297, 0.7974, 0.3149, 0.7974, 0.3149, 0.8286, 0.297, 0.8286, 0.297, 0.8078, 0.297, 0.8078, 0.297, 0.09091, 0.0, 0.0, 0.1575, 0.1818, 0.1575, 0.2727, 0.0, 0.1818, 0.1575, 0.3636, 0.1575, 0.1818, 0.1575, 0.0, 0.1575, 0.09091, 0.3149, 0.3636, 0.1575, 0.1818, 0.1575, 0.2727, 0.3149, 0.1818, 0.1575, 0.09091, 0.3149, 0.2727, 0.3149, 0.3636, 0.1575, 0.2727, 0.3149, 0.4545, 0.3149, 0.2727, 0.3149, 0.09091, 0.3149, 0.1818, 0.4724, 0.4545, 0.3149, 0.2727, 0.3149, 0.3636, 0.4724, 0.09091, 0.3149, 0.1818, 0.4724, 0.09091, 0.3149, 0.4545, 0.3149, 0.3636, 0.1575, 0.3636, 0.1575, 0.3636, 0.1575, 0.3636, 0.1575, 0.2727, 0.0, 0.09091, 0.0, 0.1818, 0.1575, 0.0, 0.1575, 0.2727, 0.0, 0.3636, 0.1575, 0.1818, 0.1575, 0.1818, 0.1575, 0.09091, 0.3149, 0.0, 0.1575, 0.3636, 0.1575, 0.2727, 0.3149, 0.1818, 0.1575, 0.1818, 0.1575, 0.2727, 0.3149, 0.09091, 0.3149, 0.3636, 0.1575, 0.4545, 0.3149, 0.2727, 0.3149, 0.2727, 0.3149, 0.1818, 0.4724, 0.09091, 0.3149, 0.4545, 0.3149, 0.3636, 0.4724, 0.2727, 0.3149, 0.6364, 0.3149, 0.5909, 0.3937, 0.5, 0.3937, 0.4545, 0.3149, 0.6364, 0.3149, 0.4545, 0.3149, 0.5, 0.3937, 0.5909, 0.3937, 0.0, 0.0, 0.5909, 0.3937, 0.6364, 0.3149, 0.7974, 0.3149, 0.8078, 0.3329, 0.0, 0.0, 0.7974, 0.3149, 0.8078, 0.3329, 0.7974, 0.3149, 0.7675, 0.4026, 0.7675, 0.4026, 0.7974, 0.3149, 0.6364, 0.3149, 0.5909, 0.3937, 0.6314, 0.243, 0.0, 0.0, 0.8078, 0.3329, 0.8078, 0.3329, 0.7675, 0.4026, 0.6314, 0.243, 0.6314, 0.243, 0.6314, 0.243, 0.8286, 0.297, 0.9091, 0.1575, 0.8286, 0.297, 0.07016, 0.243, 0.07016, 0.243, 0.08053, 0.297, 0.0, 0.1575, 0.08053, 0.297, 0.6626, 0.255, 0.6626, 0.255, 0.8268, 0.2999, 0.9091, 0.1575, 0.8268, 0.2999, 0.09091, 0.3149, 0.09091, 0.3149, 0.0, 0.1575, 0.3636, 0.1575, 0.3636, 0.1575, 0.2727, 0.0, 0.3946, 0.3495, 0.4545, 0.3149, 0.3946, 0.3495, 0.3636, 0.4032, 0.3636, 0.4724, 0.3636, 0.4032, 0.5455, 0.1575, 0.5455, 0.1575, 0.6364, 0.0, 0.3636, 0.1575, 0.4545, 0.3149, 0.3636, 0.1575, 0.7273, 0.1575, 0.5729, 0.1575, 0.5569, 0.1773, 0.6364, 0.3149, 0.558, 0.1358, 0.5729, 0.1575, 0.5569, 0.1773, 0.533, 0.1791, 0.5455, 0.1575, 0.5455, 0.1575, 0.533, 0.1791, 0.533, 0.1791, 0.5455, 0.1575, 0.533, 0.1791, 0.5569, 0.1773, 0.5569, 0.1773, 0.533, 0.1791, 0.558, 0.1358, 0.5455, 0.1575, 0.5455, 0.1575, 0.558, 0.1358, 0.5569, 0.1773, 0.5729, 0.1575, 0.5729, 0.1575, 0.5569, 0.1773, 0.5455, 0.1575, 0.533, 0.1791, 0.533, 0.1791, 0.5455, 0.1575, 0.5729, 0.1575, 0.558, 0.1358, 0.558, 0.1358, 0.5729, 0.1575, 0.558, 0.1358, 0.5455, 0.1575, 0.5455, 0.1575, 0.558, 0.1358, 0.5569, 0.1773, 0.5729, 0.1575, 0.5729, 0.1575, 0.5569, 0.1773, 0.558, 0.1358, 0.5455, 0.1575, 0.5455, 0.1575, 0.558, 0.1358, 0.533, 0.1791, 0.5569, 0.1773, 0.5569, 0.1773, 0.533, 0.1791, 0.5729, 0.1575, 0.558, 0.1358, 0.558, 0.1358, 0.5729, 0.1575, 0.5729, 0.1575, 0.558, 0.1358, 0.558, 0.1358, 0.5729, 0.1575, 0.533, 0.1791, 0.5569, 0.1773, 0.5569, 0.1773, 0.533, 0.1791, 0.5729, 0.1575, 0.558, 0.1358, 0.558, 0.1358, 0.5729, 0.1575, 0.5455, 0.1575, 0.533, 0.1791, 0.533, 0.1791, 0.5455, 0.1575, 0.5569, 0.1773, 0.5729, 0.1575, 0.5729, 0.1575, 0.5569, 0.1773, 0.558, 0.1358, 0.5455, 0.1575, 0.5455, 0.1575, 0.558, 0.1358, 0.5455, 0.1575, 0.533, 0.1791, 0.533, 0.1791, 0.5455, 0.1575, 0.5569, 0.1773, 0.5729, 0.1575, 0.5729, 0.1575, 0.5569, 0.1773, 0.558, 0.1358, 0.5455, 0.1575, 0.5455, 0.1575, 0.558, 0.1358, 0.533, 0.1791, 0.5569, 0.1773, 0.5569, 0.1773, 0.533, 0.1791, 0.5729, 0.1575, 0.558, 0.1358, 0.558, 0.1358, 0.5729, 0.1575, 0.533, 0.1791, 0.5569, 0.1773, 0.5569, 0.1773, 0.533, 0.1791, 0.5729, 0.1575, 0.558, 0.1358, 0.558, 0.1358, 0.5729, 0.1575, 0.5455, 0.1575, 0.533, 0.1791, 0.533, 0.1791, 0.5455, 0.1575, 0.5569, 0.1773, 0.5729, 0.1575, 0.5729, 0.1575, 0.5569, 0.1773, 0.558, 0.1358, 0.5455, 0.1575, 0.5455, 0.1575, 0.558, 0.1358, 0.5455, 0.1575, 0.533, 0.1791, 0.533, 0.1791, 0.5455, 0.1575, 0.5569, 0.1773, 0.5729, 0.1575, 0.5729, 0.1575, 0.5569, 0.1773, 0.558, 0.1358, 0.5455, 0.1575, 0.5455, 0.1575, 0.558, 0.1358, 0.533, 0.1791, 0.5569, 0.1773, 0.5569, 0.1773, 0.533, 0.1791, 0.5729, 0.1575, 0.558, 0.1358, 0.558, 0.1358, 0.5729, 0.1575, 0.533, 0.1791, 0.5569, 0.1773, 0.5569, 0.1773, 0.533, 0.1791, 0.5729, 0.1575, 0.558, 0.1358, 0.558, 0.1358, 0.5729, 0.1575, 0.5455, 0.1575, 0.533, 0.1791, 0.533, 0.1791, 0.5455, 0.1575, 0.5569, 0.1773, 0.5729, 0.1575, 0.5729, 0.1575, 0.5569, 0.1773, 0.558, 0.1358, 0.5455, 0.1575, 0.5455, 0.1575, 0.558, 0.1358, 0.5455, 0.1575, 0.533, 0.1791, 0.533, 0.1791, 0.5455, 0.1575, 0.5569, 0.1773, 0.5729, 0.1575, 0.5729, 0.1575, 0.5569, 0.1773, 0.558, 0.1358, 0.5455, 0.1575, 0.5455, 0.1575, 0.558, 0.1358, 0.533, 0.1791, 0.5569, 0.1773, 0.5569, 0.1773, 0.533, 0.1791, 0.5729, 0.1575, 0.558, 0.1358, 0.558, 0.1358, 0.5729, 0.1575, 0.533, 0.1791, 0.5569, 0.1773, 0.5569, 0.1773, 0.533, 0.1791, 0.5729, 0.1575, 0.558, 0.1358, 0.558, 0.1358, 0.5729, 0.1575, 0.5455, 0.1575, 0.533, 0.1791, 0.533, 0.1791, 0.5455, 0.1575, 0.5569, 0.1773, 0.5729, 0.1575, 0.5729, 0.1575, 0.5569, 0.1773, 0.5569, 0.1773, 0.5729, 0.1575, 0.5569, 0.1773, 0.5455, 0.1575, 0.533, 0.1791, 0.533, 0.1791, 0.5455, 0.1575, 0.5569, 0.1773, 0.5729, 0.1575, 0.5729, 0.1575, 0.5569, 0.1773, 0.558, 0.1358, 0.5455, 0.1575, 0.5455, 0.1575, 0.558, 0.1358, 0.533, 0.1791, 0.5569, 0.1773, 0.5569, 0.1773, 0.533, 0.1791, 0.558, 0.1358, 0.5455, 0.1575, 0.558, 0.1358, 0.533, 0.1791, 0.5569, 0.1773, 0.533, 0.1791, 0.5729, 0.1575, 0.558, 0.1358, 0.5729, 0.1575, 0.5455, 0.1575, 0.533, 0.1791, 0.5455, 0.1575])
me_cylinder_002.materials.append(mat_gold)
me_cylinder_002.materials.append(mat_wing)
me_cylinder_002.materials.append(mat_skin)
me_cylinder_002.materials.append(mat_eye)
me_cylinder_002.use_remesh_preserve_volume = False
me_cylinder_002.use_remesh_preserve_attributes = False
me_cylinder_002.use_mirror_vertex_groups = False
me_cylinder_002.update()

# ---- objects
ob_ant = bpy.data.objects.new('Ant', me_cylinder_002)

# ---- transforms, parenting, visibility, modifiers, constraints
ob_ant.location = (0.0, -4.768e-07, -2.384e-07)
ob_ant.rotation_euler = (-0.1893, -0.0, 0.0)
ob_ant.scale = (0.9228, 1.0, 1.0)
ob_ant.lineart.crease_threshold = 0.0
_vg = ob_ant.vertex_groups.new(name='Back1')
_vg = ob_ant.vertex_groups.new(name='Back2')
_vg = ob_ant.vertex_groups.new(name='Back3')
_vg = ob_ant.vertex_groups.new(name='Head')
_vg = ob_ant.vertex_groups.new(name='legFront1.r')
_vg = ob_ant.vertex_groups.new(name='legFront2.r')
_vg = ob_ant.vertex_groups.new(name='legFront3.r')
_vg = ob_ant.vertex_groups.new(name='legFront4.r')
_vg = ob_ant.vertex_groups.new(name='legFront5.r')
_vg = ob_ant.vertex_groups.new(name='legMid1.r')
_vg = ob_ant.vertex_groups.new(name='legMid2.r')
_vg = ob_ant.vertex_groups.new(name='legMid3.r')
_vg = ob_ant.vertex_groups.new(name='legMid4.r')
_vg = ob_ant.vertex_groups.new(name='legMid5.r')
_vg = ob_ant.vertex_groups.new(name='legBack1.r')
_vg = ob_ant.vertex_groups.new(name='legBack2.r')
_vg = ob_ant.vertex_groups.new(name='legBack3.r')
_vg = ob_ant.vertex_groups.new(name='legBack4.r')
_vg = ob_ant.vertex_groups.new(name='legBack5.r')
_vg = ob_ant.vertex_groups.new(name='Abdomen')
_vg = ob_ant.vertex_groups.new(name='Bone.005')
_vg = ob_ant.vertex_groups.new(name='Bone.006')
_vg = ob_ant.vertex_groups.new(name='Bone.007')
_vg = ob_ant.vertex_groups.new(name='Bone.008')
_vg = ob_ant.vertex_groups.new(name='Bone.009')
_vg = ob_ant.vertex_groups.new(name='legFront1.l')
_vg = ob_ant.vertex_groups.new(name='legFront2.l')
_vg = ob_ant.vertex_groups.new(name='legFront3.l')
_vg = ob_ant.vertex_groups.new(name='legFront4.l')
_vg = ob_ant.vertex_groups.new(name='legFront5.l')
_vg = ob_ant.vertex_groups.new(name='legMid1.l')
_vg = ob_ant.vertex_groups.new(name='legMid2.l')
_vg = ob_ant.vertex_groups.new(name='legMid3.l')
_vg = ob_ant.vertex_groups.new(name='legMid4.l')
_vg = ob_ant.vertex_groups.new(name='legMid5.l')
_vg = ob_ant.vertex_groups.new(name='legBack1.l')
_vg = ob_ant.vertex_groups.new(name='legBack2.l')
_vg = ob_ant.vertex_groups.new(name='legBack3.l')
_vg = ob_ant.vertex_groups.new(name='legBack4.l')
_vg = ob_ant.vertex_groups.new(name='legBack5.l')
_vg = ob_ant.vertex_groups.new(name='Bone.010')
_vg = ob_ant.vertex_groups.new(name='Bone.011')
_vg = ob_ant.vertex_groups.new(name='Bone.012')
_vg = ob_ant.vertex_groups.new(name='Bone.013')
_vg = ob_ant.vertex_groups.new(name='Bone.014')
_vg = ob_ant.vertex_groups.new(name='legFront1.l.002')
_vg = ob_ant.vertex_groups.new(name='legFront2.l.002')
_vg = ob_ant.vertex_groups.new(name='legFront3.l.002')
_vg = ob_ant.vertex_groups.new(name='legFront4.l.002')
_vg = ob_ant.vertex_groups.new(name='legFront5.l.002')
_vg = ob_ant.vertex_groups.new(name='legMid1.l.002')
_vg = ob_ant.vertex_groups.new(name='legMid2.l.002')
_vg = ob_ant.vertex_groups.new(name='legMid3.l.002')
_vg = ob_ant.vertex_groups.new(name='legMid4.l.002')
_vg = ob_ant.vertex_groups.new(name='legMid5.l.002')
_vg = ob_ant.vertex_groups.new(name='legBack1.l.002')
_vg = ob_ant.vertex_groups.new(name='legBack2.l.002')
_vg = ob_ant.vertex_groups.new(name='legBack3.l.002')
_vg = ob_ant.vertex_groups.new(name='legBack4.l.002')
_vg = ob_ant.vertex_groups.new(name='legBack5.l.002')
_vg = ob_ant.vertex_groups.new(name='Bone.015')
_vg = ob_ant.vertex_groups.new(name='Bone.016')
_vg = ob_ant.vertex_groups.new(name='Bone.017')
_vg = ob_ant.vertex_groups.new(name='Bone.018')
_vg = ob_ant.vertex_groups.new(name='legFront1.l.003')
_vg = ob_ant.vertex_groups.new(name='legFront2.l.003')
_vg = ob_ant.vertex_groups.new(name='legFront3.l.003')
_vg = ob_ant.vertex_groups.new(name='legFront4.l.003')
_vg = ob_ant.vertex_groups.new(name='legFront5.l.003')
_vg = ob_ant.vertex_groups.new(name='legMid1.l.003')
_vg = ob_ant.vertex_groups.new(name='legMid2.l.003')
_vg = ob_ant.vertex_groups.new(name='legMid3.l.003')
_vg = ob_ant.vertex_groups.new(name='legMid4.l.003')
_vg = ob_ant.vertex_groups.new(name='legMid5.l.003')
_vg = ob_ant.vertex_groups.new(name='legBack1.l.003')
_vg = ob_ant.vertex_groups.new(name='legBack2.l.003')
_vg = ob_ant.vertex_groups.new(name='legBack3.l.003')
_vg = ob_ant.vertex_groups.new(name='legBack4.l.003')
_vg = ob_ant.vertex_groups.new(name='legBack5.l.003')
_vg = ob_ant.vertex_groups.new(name='Bone.019')
_vg = ob_ant.vertex_groups.new(name='Back1.001')

# ---- collection membership
scene.collection.objects.link(ob_ant)

# ---- scene / render settings (as saved in the file)
scene.frame_start = 1; scene.frame_end = 250; scene.frame_set(1)
scene.render.engine = 'BLENDER_EEVEE_NEXT'
scene.render.resolution_percentage = 50
scene.render.dither_intensity = 0.0
scene.cycles.use_denoising = False
scene.cycles.samples = 128
scene.cycles.sampling_pattern = 'TABULATED_SOBOL'
scene.cycles.use_adaptive_sampling = False
scene.cycles.use_light_tree = False
scene.view_settings.view_transform = 'Standard'
bpy.context.view_layer.update()

# ---- added for rendering (the .blend has no active camera and no usable light): camera, sun
cam_auto = bpy.data.cameras.new('AutoCamera')
cam_auto.lens = 50.0
cam_auto.sensor_width = 36.0
cam_auto.clip_end = 1000.0
ob_auto_camera = bpy.data.objects.new('AutoCamera', cam_auto)
scene.collection.objects.link(ob_auto_camera)
ob_auto_camera.location = (11.2596, -13.9199, 11.0685)
ob_auto_camera.rotation_euler = (1.09748, -7.21219e-08, 0.694738)
scene.camera = ob_auto_camera
light_auto_sun = bpy.data.lights.new('AutoSun', 'SUN')
light_auto_sun.energy = 3.0
light_auto_sun.angle = 0.0523599
ob_auto_sun = bpy.data.objects.new('AutoSun', light_auto_sun)
scene.collection.objects.link(ob_auto_sun)
ob_auto_sun.rotation_euler = (0.872665, 0.174533, 0.523599)
bpy.context.view_layer.update()
